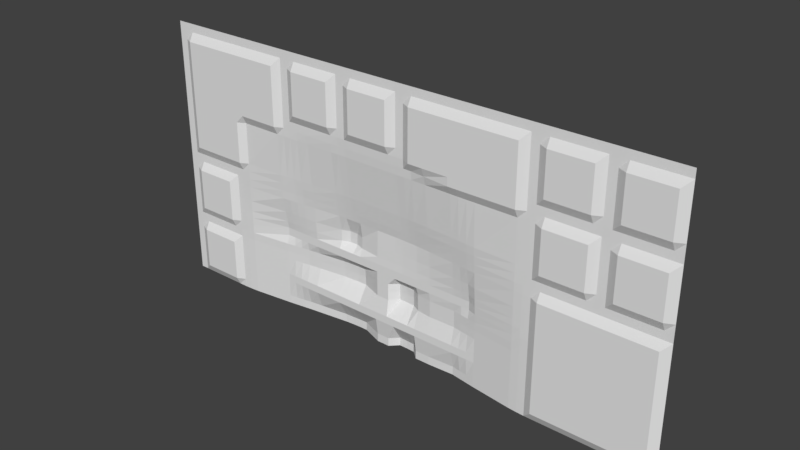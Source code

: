 # Source: med1_7d_slice128.blend  (saved by Blender 2.78.0; exported with 4.5.12 LTS)
import bpy
from mathutils import Matrix  # noqa: F401  (used for matrix-valued properties, if any)

bpy.ops.wm.read_factory_settings(use_empty=True)
scene = bpy.context.scene
scene.name = 'Scene'

# ---- collections
col_collection_1 = bpy.data.collections.new('Collection 1'); scene.collection.children.link(col_collection_1)

# ---- materials (node trees are filled in below, after node groups)
mat_med1_7d = bpy.data.materials.new('med1_7d')
mat_med1_7d.alpha_threshold = 0.0
mat_med1_7d.use_transparent_shadow = False
mat_med1_7d.roughness = 0.5
mat_med1_7d.specular_intensity = 0.0

# ---- material node trees

# ---- world
world_world = bpy.data.worlds.new('World'); scene.world = world_world
world_world.color = (0.05088, 0.05088, 0.05088)
world_world.use_sun_shadow = False
world_world.sun_shadow_jitter_overblur = 0.0
world_world.cycles.sampling_method = 'MANUAL'

# ---- meshes
me_med1_7d = bpy.data.meshes.new('med1_7d')
me_med1_7d.from_pydata([(-1.24, 1.28, 1.24), (-1.24, 1.28, 0.6), (-1.24, 1.28, 0.64), (-1.24, 1.28, 0.0), (-1.24, 1.28, 1.28), (-0.68, 1.28, 1.24), (-0.68, 1.292, 0.6), (-0.68, 1.289, 0.64), (-0.68, 1.31, 0.0), (-0.68, 1.28, 1.28), (-0.56, 1.28, 1.24), (-0.56, 1.304, 0.6), (-0.56, 1.299, 0.64), (-0.56, 1.328, 0.0), (-0.56, 1.28, 1.28), (-0.04, 1.28, 1.24), (-0.04, 1.322, 0.6), (-0.04, 1.316, 0.64), (-0.04, 1.359, 0.0), (-0.04, 1.28, 1.28), (0.08, 1.28, 1.24), (0.08, 1.319, 0.6), (0.08, 1.313, 0.64), (0.08, 1.322, 0.0), (0.08, 1.28, 1.28), (0.6, 1.28, 1.24), (0.6, 1.28, 0.6), (0.6, 1.28, 0.64), (0.6, 1.285, 0.0), (0.6, 1.28, 1.28), (0.72, 1.28, 1.24), (0.72, 1.28, 0.6), (0.72, 1.28, 0.64), (0.72, 1.28, 0.0), (0.72, 1.28, 1.28), (1.24, 1.28, 1.24), (1.24, 1.28, 0.6), (1.24, 1.28, 0.64), (1.24, 1.28, 0.0), (1.24, 1.28, 1.28), (-1.28, 1.28, 1.28), (1.28, 1.28, 1.28), (0.64, 1.28, 1.28), (0.0, 1.28, 1.28), (-0.64, 1.28, 1.28), (-1.28, 1.28, 0.64), (-1.28, 1.28, 0.0), (1.28, 1.28, 0.0), (1.28, 1.28, 0.64), (-0.64, 1.316, 0.0), (-0.64, 1.292, 0.64), (0.0, 1.359, 0.0), (0.0, 1.316, 0.64), (0.64, 1.282, 0.0), (0.64, 1.28, 0.64), (0.04, 1.28, 1.28), (0.04, 1.357, 0.0), (0.04, 1.315, 0.64), (0.68, 1.28, 1.28), (0.68, 1.28, 0.0), (0.68, 1.28, 0.64), (-0.6, 1.28, 1.28), (-0.6, 1.322, 0.0), (-0.6, 1.296, 0.64), (-1.28, 1.28, 0.6), (1.28, 1.28, 0.6), (-0.64, 1.296, 0.6), (0.0, 1.322, 0.6), (0.64, 1.28, 0.6), (0.04, 1.321, 0.6), (0.68, 1.28, 0.6), (-0.6, 1.3, 0.6), (1.28, 1.28, 1.24), (-0.64, 1.28, 1.24), (0.0, 1.28, 1.24), (0.64, 1.28, 1.24), (-1.28, 1.28, 1.24), (0.04, 1.28, 1.24), (0.68, 1.28, 1.24), (-0.6, 1.28, 1.24), (-0.68, 1.26, 1.2), (-0.56, 1.26, 1.2), (-0.04, 1.26, 1.2), (0.08, 1.26, 1.2), (0.6, 1.26, 1.2), (0.72, 1.26, 1.2), (1.24, 1.26, 1.2), (-1.28, 1.28, 1.2), (1.28, 1.28, 1.2), (-0.64, 1.28, 1.2), (0.0, 1.28, 1.2), (0.64, 1.28, 1.2), (0.04, 1.28, 1.2), (0.68, 1.28, 1.2), (-0.6, 1.28, 1.2), (-1.24, 1.28, 1.2), (-1.28, 1.28, 0.68), (-0.68, 1.286, 0.68), (-0.56, 1.295, 0.68), (-0.04, 1.31, 0.68), (0.08, 1.307, 0.68), (0.6, 1.28, 0.68), (0.72, 1.26, 0.68), (1.24, 1.26, 0.68), (1.28, 1.28, 0.68), (-0.64, 1.289, 0.68), (0.0, 1.31, 0.68), (0.64, 1.28, 0.68), (0.04, 1.309, 0.68), (0.68, 1.28, 0.68), (-0.6, 1.292, 0.68), (-1.24, 1.28, 0.68), (-0.68, 1.295, 0.56), (-0.56, 1.308, 0.56), (-0.04, 1.329, 0.56), (0.08, 1.325, 0.56), (0.6, 1.281, 0.56), (0.72, 1.26, 0.56), (1.24, 1.26, 0.56), (-1.28, 1.28, 0.56), (1.28, 1.28, 0.56), (-0.64, 1.299, 0.56), (0.0, 1.328, 0.56), (0.64, 1.28, 0.56), (0.04, 1.327, 0.56), (0.68, 1.28, 0.56), (-0.6, 1.304, 0.56), (-1.24, 1.28, 0.56), (-1.28, 1.28, 0.04), (-0.68, 1.31, 0.04), (-0.56, 1.329, 0.04), (-0.04, 1.36, 0.04), (0.08, 1.322, 0.04), (0.6, 1.285, 0.04), (0.72, 1.26, 0.04), (1.24, 1.26, 0.04), (1.28, 1.28, 0.04), (-0.64, 1.316, 0.04), (0.0, 1.359, 0.04), (0.64, 1.282, 0.04), (0.04, 1.357, 0.04), (0.68, 1.28, 0.04), (-0.6, 1.322, 0.04), (-1.24, 1.28, 0.04), (-1.2, 1.28, 1.24), (-1.2, 1.28, 0.6), (-1.2, 1.28, 0.64), (-1.2, 1.28, 0.0), (-1.2, 1.28, 1.28), (-1.2, 1.26, 1.2), (-1.2, 1.26, 0.68), (-1.2, 1.26, 0.56), (-1.2, 1.26, 0.04), (-0.88, 1.28, 1.24), (-0.88, 1.28, 0.6), (-0.88, 1.28, 0.64), (-0.88, 1.285, 0.0), (-0.88, 1.28, 1.28), (-0.88, 1.26, 1.2), (-0.88, 1.28, 0.68), (-0.88, 1.281, 0.56), (-0.88, 1.285, 0.04), (-1.0, 1.28, 1.24), (-1.0, 1.28, 0.6), (-1.0, 1.28, 0.64), (-1.0, 1.28, 0.0), (-1.0, 1.28, 1.28), (-1.0, 1.26, 1.2), (-1.0, 1.26, 0.68), (-1.0, 1.26, 0.56), (-1.0, 1.26, 0.04), (-0.68, 1.322, 0.36), (-0.56, 1.322, 0.36), (-0.04, 1.322, 0.36), (0.08, 1.322, 0.36), (0.6, 1.284, 0.36), (0.72, 1.26, 0.36), (1.24, 1.26, 0.36), (1.28, 1.28, 0.36), (-0.64, 1.322, 0.36), (0.0, 1.322, 0.36), (0.64, 1.281, 0.36), (0.04, 1.322, 0.36), (0.68, 1.28, 0.36), (-0.6, 1.322, 0.36), (-1.24, 1.28, 0.36), (-1.28, 1.28, 0.36), (-1.2, 1.26, 0.36), (-0.88, 1.284, 0.36), (-1.0, 1.26, 0.36), (-1.28, 1.28, 0.24), (-0.68, 1.31, 0.24), (-0.56, 1.329, 0.24), (-0.04, 1.36, 0.24), (0.08, 1.336, 0.24), (0.6, 1.285, 0.24), (0.72, 1.26, 0.24), (1.24, 1.26, 0.24), (1.28, 1.28, 0.24), (-0.64, 1.316, 0.24), (0.0, 1.359, 0.24), (0.64, 1.282, 0.24), (0.04, 1.357, 0.24), (0.68, 1.28, 0.24), (-0.6, 1.322, 0.24), (-1.24, 1.28, 0.24), (-1.2, 1.26, 0.24), (-0.88, 1.285, 0.24), (-1.0, 1.26, 0.24), (-0.68, 1.26, 1.0), (-0.56, 1.26, 1.0), (-0.04, 1.26, 1.0), (0.08, 1.26, 1.0), (0.6, 1.26, 1.0), (0.72, 1.26, 1.0), (1.24, 1.26, 1.0), (1.28, 1.28, 1.0), (-0.64, 1.28, 1.0), (0.0, 1.28, 1.0), (0.64, 1.28, 1.0), (0.04, 1.28, 1.0), (0.68, 1.28, 1.0), (-0.6, 1.28, 1.0), (-1.24, 1.28, 1.0), (-1.28, 1.28, 1.0), (-1.2, 1.26, 1.0), (-0.88, 1.26, 1.0), (-1.0, 1.26, 1.0), (-1.28, 1.28, 0.88), (-0.68, 1.28, 0.88), (-0.56, 1.281, 0.88), (-0.04, 1.285, 0.88), (0.08, 1.284, 0.88), (0.6, 1.28, 0.88), (0.72, 1.26, 0.88), (1.24, 1.26, 0.88), (1.28, 1.28, 0.88), (-0.64, 1.28, 0.88), (0.0, 1.285, 0.88), (0.64, 1.28, 0.88), (0.04, 1.284, 0.88), (0.68, 1.28, 0.88), (-0.6, 1.28, 0.88), (-1.24, 1.28, 0.88), (-1.2, 1.26, 0.88), (-0.88, 1.28, 0.88), (-1.0, 1.26, 0.88), (-0.24, 1.28, 1.24), (-0.24, 1.322, 0.6), (-0.24, 1.316, 0.64), (-0.24, 1.359, 0.0), (-0.24, 1.28, 1.28), (-0.24, 1.26, 1.2), (-0.24, 1.31, 0.68), (-0.24, 1.329, 0.56), (-0.24, 1.36, 0.04), (-0.24, 1.322, 0.36), (-0.24, 1.36, 0.24), (-0.24, 1.26, 1.0), (-0.24, 1.285, 0.88), (-0.36, 1.28, 1.24), (-0.36, 1.319, 0.6), (-0.36, 1.313, 0.64), (-0.36, 1.354, 0.0), (-0.36, 1.28, 1.28), (-0.36, 1.26, 1.2), (-0.36, 1.307, 0.68), (-0.36, 1.325, 0.56), (-0.36, 1.355, 0.04), (-0.36, 1.322, 0.36), (-0.36, 1.355, 0.24), (-0.36, 1.26, 1.0), (-0.36, 1.284, 0.88), (0.4, 1.28, 1.24), (0.4, 1.292, 0.6), (0.4, 1.289, 0.64), (0.4, 1.31, 0.0), (0.4, 1.28, 1.28), (0.4, 1.26, 1.2), (0.4, 1.286, 0.68), (0.4, 1.295, 0.56), (0.4, 1.31, 0.04), (0.4, 1.307, 0.36), (0.4, 1.31, 0.24), (0.4, 1.26, 1.0), (0.4, 1.28, 0.88), (0.28, 1.28, 1.24), (0.28, 1.304, 0.6), (0.28, 1.299, 0.64), (0.28, 1.328, 0.0), (0.28, 1.28, 1.28), (0.28, 1.26, 1.2), (0.28, 1.295, 0.68), (0.28, 1.308, 0.56), (0.28, 1.329, 0.04), (0.28, 1.322, 0.36), (0.28, 1.329, 0.24), (0.28, 1.26, 1.0), (0.28, 1.281, 0.88), (1.04, 1.28, 1.24), (1.04, 1.28, 0.6), (1.04, 1.28, 0.64), (1.04, 1.28, 0.0), (1.04, 1.28, 1.28), (1.04, 1.26, 1.2), (1.04, 1.26, 0.68), (1.04, 1.26, 0.56), (1.04, 1.26, 0.04), (1.04, 1.26, 0.36), (1.04, 1.26, 0.24), (1.04, 1.26, 1.0), (1.04, 1.26, 0.88), (0.92, 1.28, 1.24), (0.92, 1.28, 0.6), (0.92, 1.28, 0.64), (0.92, 1.28, 0.0), (0.92, 1.28, 1.28), (0.92, 1.26, 1.2), (0.92, 1.26, 0.68), (0.92, 1.26, 0.56), (0.92, 1.26, 0.04), (0.92, 1.26, 0.36), (0.92, 1.26, 0.24), (0.92, 1.26, 1.0), (0.92, 1.26, 0.88), (-0.68, 1.26, 0.92), (-0.68, 1.26, 0.96), (-0.56, 1.28, 0.92), (-0.56, 1.28, 0.96), (-0.04, 1.282, 0.92), (-0.04, 1.28, 0.96), (0.08, 1.281, 0.92), (0.08, 1.26, 0.96), (0.6, 1.26, 0.92), (0.6, 1.26, 0.96), (0.72, 1.28, 0.92), (0.72, 1.28, 0.96), (1.24, 1.28, 0.92), (1.24, 1.28, 0.96), (1.28, 1.28, 0.92), (1.28, 1.28, 0.96), (-0.64, 1.28, 0.92), (-0.64, 1.28, 0.96), (0.0, 1.282, 0.92), (0.0, 1.28, 0.96), (0.64, 1.28, 0.92), (0.64, 1.28, 0.96), (0.04, 1.282, 0.92), (0.04, 1.28, 0.96), (0.68, 1.28, 0.92), (0.68, 1.28, 0.96), (-0.6, 1.28, 0.92), (-0.6, 1.28, 0.96), (-1.24, 1.28, 0.92), (-1.24, 1.28, 0.96), (-1.2, 1.26, 0.92), (-1.2, 1.26, 0.96), (-0.88, 1.26, 0.92), (-0.88, 1.26, 0.96), (-1.0, 1.26, 0.92), (-1.0, 1.26, 0.96), (-1.28, 1.28, 0.96), (-1.28, 1.28, 0.92), (-0.24, 1.282, 0.92), (-0.24, 1.28, 0.96), (-0.36, 1.281, 0.92), (-0.36, 1.28, 0.96), (0.4, 1.26, 0.92), (0.4, 1.26, 0.96), (0.28, 1.26, 0.92), (0.28, 1.26, 0.96), (1.04, 1.28, 0.92), (1.04, 1.28, 0.96), (0.92, 1.28, 0.92), (0.92, 1.28, 0.96), (1.0, 1.28, 1.24), (0.96, 1.28, 1.24), (1.0, 1.28, 0.6), (0.96, 1.28, 0.6), (1.0, 1.28, 0.64), (0.96, 1.28, 0.64), (1.0, 1.28, 0.0), (0.96, 1.28, 0.0), (1.0, 1.28, 1.28), (0.96, 1.28, 1.28), (1.0, 1.28, 1.2), (0.96, 1.28, 1.2), (1.0, 1.28, 0.68), (0.96, 1.28, 0.68), (1.0, 1.26, 0.56), (0.96, 1.26, 0.56), (1.0, 1.26, 0.04), (0.96, 1.26, 0.04), (1.0, 1.26, 0.36), (0.96, 1.26, 0.36), (1.0, 1.26, 0.24), (0.96, 1.26, 0.24), (1.0, 1.28, 1.0), (0.96, 1.28, 1.0), (1.0, 1.28, 0.88), (0.96, 1.28, 0.88), (1.0, 1.28, 0.92), (0.96, 1.28, 0.92), (1.0, 1.28, 0.96), (0.96, 1.28, 0.96), (0.36, 1.28, 1.24), (0.32, 1.28, 1.24), (0.36, 1.296, 0.6), (0.32, 1.3, 0.6), (0.36, 1.292, 0.64), (0.32, 1.296, 0.64), (0.36, 1.316, 0.0), (0.32, 1.322, 0.0), (0.36, 1.28, 1.28), (0.32, 1.28, 1.28), (0.36, 1.26, 1.2), (0.32, 1.26, 1.2), (0.36, 1.289, 0.68), (0.32, 1.292, 0.68), (0.36, 1.299, 0.56), (0.32, 1.304, 0.56), (0.36, 1.316, 0.04), (0.32, 1.322, 0.04), (0.36, 1.322, 0.36), (0.32, 1.322, 0.36), (0.36, 1.316, 0.24), (0.32, 1.322, 0.24), (0.36, 1.26, 1.0), (0.32, 1.26, 1.0), (0.36, 1.28, 0.88), (0.32, 1.28, 0.88), (0.36, 1.26, 0.92), (0.32, 1.26, 0.92), (0.36, 1.26, 0.96), (0.32, 1.26, 0.96), (-0.28, 1.28, 1.24), (-0.32, 1.28, 1.24), (-0.28, 1.322, 0.6), (-0.32, 1.321, 0.6), (-0.28, 1.316, 0.64), (-0.32, 1.315, 0.64), (-0.28, 1.359, 0.0), (-0.32, 1.357, 0.0), (-0.28, 1.28, 1.28), (-0.32, 1.28, 1.28), (-0.28, 1.28, 1.2), (-0.32, 1.28, 1.2), (-0.28, 1.31, 0.68), (-0.32, 1.309, 0.68), (-0.28, 1.328, 0.56), (-0.32, 1.327, 0.56), (-0.28, 1.359, 0.04), (-0.32, 1.357, 0.04), (-0.28, 1.322, 0.36), (-0.32, 1.322, 0.36), (-0.28, 1.359, 0.24), (-0.32, 1.357, 0.24), (-0.28, 1.28, 1.0), (-0.32, 1.28, 1.0), (-0.28, 1.285, 0.88), (-0.32, 1.284, 0.88), (-0.28, 1.282, 0.92), (-0.32, 1.282, 0.92), (-0.28, 1.28, 0.96), (-0.32, 1.28, 0.96), (-0.92, 1.28, 1.24), (-0.96, 1.28, 1.24), (-0.92, 1.28, 0.6), (-0.96, 1.28, 0.6), (-0.92, 1.28, 0.64), (-0.96, 1.28, 0.64), (-0.92, 1.282, 0.0), (-0.96, 1.28, 0.0), (-0.92, 1.28, 1.28), (-0.96, 1.28, 1.28), (-0.92, 1.26, 1.2), (-0.96, 1.26, 1.2), (-0.92, 1.26, 0.68), (-0.96, 1.26, 0.68), (-0.92, 1.28, 0.56), (-0.96, 1.28, 0.56), (-0.92, 1.282, 0.04), (-0.96, 1.28, 0.04), (-0.92, 1.281, 0.36), (-0.96, 1.28, 0.36), (-0.92, 1.282, 0.24), (-0.96, 1.28, 0.24), (-0.92, 1.26, 1.0), (-0.96, 1.26, 1.0), (-0.92, 1.26, 0.88), (-0.96, 1.26, 0.88), (-0.92, 1.26, 0.92), (-0.96, 1.26, 0.92), (-0.92, 1.26, 0.96), (-0.96, 1.26, 0.96), (-0.68, 1.31, 0.28), (-0.68, 1.309, 0.32), (-0.56, 1.328, 0.28), (-0.56, 1.327, 0.32), (-0.04, 1.359, 0.28), (-0.04, 1.357, 0.32), (0.08, 1.335, 0.28), (0.08, 1.334, 0.32), (0.6, 1.285, 0.28), (0.6, 1.284, 0.32), (0.72, 1.26, 0.28), (0.72, 1.26, 0.32), (1.24, 1.26, 0.28), (1.24, 1.26, 0.32), (1.28, 1.28, 0.28), (1.28, 1.28, 0.32), (-0.64, 1.316, 0.28), (-0.64, 1.315, 0.32), (0.0, 1.359, 0.28), (0.0, 1.357, 0.32), (0.64, 1.282, 0.28), (0.64, 1.282, 0.32), (0.04, 1.357, 0.28), (0.04, 1.355, 0.32), (0.68, 1.28, 0.28), (0.68, 1.28, 0.32), (-0.6, 1.322, 0.28), (-0.6, 1.321, 0.32), (-1.24, 1.28, 0.28), (-1.24, 1.28, 0.32), (-1.2, 1.28, 0.28), (-1.2, 1.28, 0.32), (-0.88, 1.285, 0.28), (-0.88, 1.284, 0.32), (-1.0, 1.28, 0.28), (-1.0, 1.28, 0.32), (-1.28, 1.28, 0.32), (-1.28, 1.28, 0.28), (-0.24, 1.359, 0.28), (-0.24, 1.357, 0.32), (-0.36, 1.354, 0.28), (-0.36, 1.352, 0.32), (0.4, 1.31, 0.28), (0.4, 1.309, 0.32), (0.28, 1.328, 0.28), (0.28, 1.327, 0.32), (1.04, 1.26, 0.28), (1.04, 1.26, 0.32), (0.92, 1.26, 0.28), (0.92, 1.26, 0.32), (0.96, 1.26, 0.28), (0.96, 1.26, 0.32), (1.0, 1.26, 0.28), (1.0, 1.26, 0.32), (0.32, 1.322, 0.28), (0.32, 1.321, 0.32), (0.36, 1.316, 0.28), (0.36, 1.315, 0.32), (-0.32, 1.357, 0.28), (-0.32, 1.355, 0.32), (-0.28, 1.359, 0.28), (-0.28, 1.357, 0.32), (-0.96, 1.28, 0.28), (-0.96, 1.28, 0.32), (-0.92, 1.282, 0.28), (-0.92, 1.282, 0.32), (-1.28, 1.28, 0.1222), (-0.68, 1.31, 0.1222), (-0.56, 1.31, 0.1222), (-0.04, 1.31, 0.1222), (0.08, 1.31, 0.1222), (0.6, 1.285, 0.1222), (0.72, 1.26, 0.1222), (1.24, 1.26, 0.1222), (1.28, 1.28, 0.1222), (-0.64, 1.31, 0.1222), (0.0, 1.31, 0.1222), (0.64, 1.282, 0.1222), (0.04, 1.31, 0.1222), (0.68, 1.28, 0.1222), (-0.6, 1.31, 0.1222), (-1.24, 1.28, 0.1222), (-1.2, 1.26, 0.1222), (-0.88, 1.285, 0.1222), (-1.0, 1.26, 0.1222), (-0.24, 1.31, 0.1222), (-0.36, 1.31, 0.1222), (0.4, 1.31, 0.1222), (0.28, 1.31, 0.1222), (1.04, 1.26, 0.1222), (0.92, 1.26, 0.1222), (0.96, 1.26, 0.1222), (1.0, 1.26, 0.1222), (0.32, 1.31, 0.1222), (0.36, 1.31, 0.1222), (-0.32, 1.31, 0.1222), (-0.28, 1.31, 0.1222), (-0.96, 1.28, 0.1222), (-0.92, 1.282, 0.1222), (-0.68, 1.31, 0.1593), (-0.56, 1.31, 0.1593), (-0.04, 1.31, 0.1593), (0.08, 1.31, 0.1593), (0.6, 1.285, 0.1593), (0.72, 1.26, 0.1593), (1.24, 1.26, 0.1593), (1.28, 1.28, 0.1593), (-0.64, 1.31, 0.1593), (0.0, 1.31, 0.1593), (0.64, 1.282, 0.1593), (0.04, 1.31, 0.1593), (0.68, 1.28, 0.1593), (-0.6, 1.31, 0.1593), (-1.24, 1.28, 0.1593), (-1.2, 1.26, 0.1593), (-0.88, 1.285, 0.1593), (-1.0, 1.26, 0.1593), (-0.24, 1.31, 0.1593), (-0.36, 1.31, 0.1593), (0.4, 1.31, 0.1593), (0.28, 1.31, 0.1593), (1.04, 1.26, 0.1593), (0.92, 1.26, 0.1593), (0.96, 1.26, 0.1593), (1.0, 1.26, 0.1593), (0.32, 1.31, 0.1593), (0.36, 1.31, 0.1593), (-0.32, 1.31, 0.1593), (-0.28, 1.31, 0.1593), (-0.96, 1.28, 0.1593), (-0.92, 1.282, 0.1593), (-1.28, 1.28, 0.1593), (-0.68, 1.322, 0.399), (-0.56, 1.322, 0.399), (-0.04, 1.322, 0.399), (0.08, 1.322, 0.399), (0.6, 1.283, 0.399), (0.72, 1.26, 0.399), (1.24, 1.26, 0.399), (1.28, 1.28, 0.399), (-0.64, 1.322, 0.399), (0.0, 1.322, 0.399), (0.64, 1.281, 0.399), (0.04, 1.322, 0.399), (0.68, 1.28, 0.399), (-0.6, 1.322, 0.399), (-1.24, 1.28, 0.399), (-1.2, 1.26, 0.399), (-0.88, 1.283, 0.399), (-1.0, 1.26, 0.399), (-1.28, 1.28, 0.399), (-0.24, 1.322, 0.399), (-0.36, 1.322, 0.399), (0.4, 1.305, 0.399), (0.28, 1.322, 0.399), (1.04, 1.26, 0.399), (0.92, 1.26, 0.399), (0.96, 1.26, 0.399), (1.0, 1.26, 0.399), (0.32, 1.322, 0.399), (0.36, 1.322, 0.399), (-0.32, 1.322, 0.399), (-0.28, 1.322, 0.399), (-0.96, 1.28, 0.399), (-0.92, 1.281, 0.399), (-0.14, 1.28, 1.24), (-0.14, 1.322, 0.6), (-0.14, 1.316, 0.64), (-0.14, 1.322, 0.0), (-0.14, 1.28, 1.28), (-0.14, 1.26, 1.2), (-0.14, 1.31, 0.68), (-0.14, 1.329, 0.56), (-0.14, 1.322, 0.04), (-0.14, 1.322, 0.36), (-0.14, 1.322, 0.24), (-0.14, 1.26, 1.0), (-0.14, 1.285, 0.88), (-0.14, 1.282, 0.92), (-0.14, 1.28, 0.96), (-0.14, 1.322, 0.28), (-0.14, 1.322, 0.32), (-0.14, 1.31, 0.1222), (-0.14, 1.31, 0.1593), (-0.14, 1.322, 0.399), (-0.07776, 1.28, 1.24), (-0.07776, 1.322, 0.6), (-0.07776, 1.316, 0.64), (-0.07776, 1.322, 0.0), (-0.07776, 1.28, 1.28), (-0.07776, 1.26, 1.2), (-0.07776, 1.31, 0.68), (-0.07776, 1.329, 0.56), (-0.07776, 1.322, 0.04), (-0.07776, 1.322, 0.36), (-0.07776, 1.322, 0.24), (-0.07776, 1.26, 1.0), (-0.07776, 1.285, 0.88), (-0.07776, 1.282, 0.92), (-0.07776, 1.28, 0.96), (-0.07776, 1.322, 0.28), (-0.07776, 1.322, 0.32), (-0.07776, 1.31, 0.1222), (-0.07776, 1.31, 0.1593), (-0.07776, 1.322, 0.399), (0.1516, 1.28, 1.24), (0.1516, 1.314, 0.6), (0.1516, 1.308, 0.64), (0.1516, 1.322, 0.0), (0.1516, 1.28, 1.28), (0.1516, 1.26, 1.2), (0.1516, 1.303, 0.68), (0.1516, 1.319, 0.56), (0.1516, 1.322, 0.04), (0.1516, 1.322, 0.36), (0.1516, 1.327, 0.24), (0.1516, 1.26, 1.0), (0.1516, 1.283, 0.88), (0.1516, 1.274, 0.92), (0.1516, 1.26, 0.96), (0.1516, 1.326, 0.28), (0.1516, 1.325, 0.32), (0.1516, 1.31, 0.1222), (0.1516, 1.31, 0.1593), (0.1516, 1.322, 0.399), (-0.4986, 1.28, 1.24), (-0.4986, 1.308, 0.6), (-0.4986, 1.303, 0.64), (-0.4986, 1.336, 0.0), (-0.4986, 1.28, 1.28), (-0.4986, 1.26, 1.2), (-0.4986, 1.299, 0.68), (-0.4986, 1.313, 0.56), (-0.4986, 1.337, 0.04), (-0.4986, 1.322, 0.36), (-0.4986, 1.337, 0.24), (-0.4986, 1.26, 1.0), (-0.4986, 1.282, 0.88), (-0.4986, 1.28, 0.92), (-0.4986, 1.28, 0.96), (-0.4986, 1.336, 0.28), (-0.4986, 1.335, 0.32), (-0.4986, 1.31, 0.1222), (-0.4986, 1.31, 0.1593), (-0.4986, 1.322, 0.399), (-0.68, 1.316, 0.4338), (-0.68, 1.307, 0.4875), (-0.56, 1.319, 0.4338), (-0.56, 1.314, 0.4875), (-0.04, 1.324, 0.4338), (-0.04, 1.326, 0.4875), (0.08, 1.323, 0.4338), (0.08, 1.324, 0.4875), (0.6, 1.283, 0.4338), (0.6, 1.282, 0.4875), (0.72, 1.26, 0.4338), (0.72, 1.26, 0.4875), (1.24, 1.26, 0.4338), (1.24, 1.26, 0.4875), (1.28, 1.28, 0.4338), (1.28, 1.28, 0.4875), (-0.64, 1.317, 0.4338), (-0.64, 1.31, 0.4875), (0.0, 1.324, 0.4338), (0.0, 1.326, 0.4875), (0.64, 1.281, 0.4338), (0.64, 1.281, 0.4875), (0.04, 1.323, 0.4338), (0.04, 1.325, 0.4875), (0.68, 1.28, 0.4338), (0.68, 1.28, 0.4875), (-0.6, 1.318, 0.4338), (-0.6, 1.312, 0.4875), (-1.24, 1.28, 0.4338), (-1.24, 1.28, 0.4875), (-1.2, 1.26, 0.4338), (-1.2, 1.26, 0.4875), (-0.88, 1.283, 0.4338), (-0.88, 1.282, 0.4875), (-1.0, 1.26, 0.4338), (-1.0, 1.26, 0.4875), (-0.24, 1.338, 0.4338), (-0.24, 1.34, 0.4875), (-0.36, 1.337, 0.4338), (-0.36, 1.338, 0.4875), (0.4, 1.303, 0.4338), (0.4, 1.299, 0.4875), (0.28, 1.319, 0.4338), (0.28, 1.314, 0.4875), (1.04, 1.26, 0.4338), (1.04, 1.26, 0.4875), (0.92, 1.26, 0.4338), (0.92, 1.26, 0.4875), (0.96, 1.26, 0.4338), (0.96, 1.26, 0.4875), (1.0, 1.26, 0.4338), (1.0, 1.26, 0.4875), (0.32, 1.318, 0.4338), (0.32, 1.312, 0.4875), (0.36, 1.317, 0.4338), (0.36, 1.31, 0.4875), (-0.32, 1.351, 0.4338), (-0.32, 1.352, 0.4875), (-0.28, 1.351, 0.4338), (-0.28, 1.353, 0.4875), (-0.96, 1.28, 0.4338), (-0.96, 1.28, 0.4875), (-0.92, 1.281, 0.4338), (-0.92, 1.281, 0.4875), (-1.28, 1.28, 0.4875), (-1.28, 1.28, 0.4338), (-0.14, 1.324, 0.4338), (-0.14, 1.326, 0.4875), (-0.07776, 1.324, 0.4338), (-0.07776, 1.326, 0.4875), (0.1516, 1.322, 0.4338), (0.1516, 1.321, 0.4875), (-0.4986, 1.32, 0.4338), (-0.4986, 1.317, 0.4875), (-1.28, 1.359, 0.0), (1.28, 1.359, 0.0)], [], [(153, 5, 9, 157), (154, 6, 7, 155), (160, 112, 6, 154), (158, 80, 5, 153), (79, 10, 14, 61), (71, 11, 12, 63), (126, 113, 11, 71), (94, 81, 10, 79), (680, 15, 19, 684), (681, 16, 17, 682), (687, 114, 16, 681), (685, 82, 15, 680), (77, 20, 24, 55), (69, 21, 22, 57), (124, 115, 21, 69), (92, 83, 20, 77), (273, 25, 29, 277), (274, 26, 27, 275), (280, 116, 26, 274), (278, 84, 25, 273), (78, 30, 34, 58), (70, 31, 32, 60), (125, 117, 31, 70), (93, 85, 30, 78), (299, 35, 39, 303), (300, 36, 37, 301), (306, 118, 36, 300), (304, 86, 35, 299), (35, 72, 41, 39), (5, 73, 44, 9), (15, 74, 43, 19), (25, 75, 42, 29), (26, 68, 54, 27), (16, 67, 52, 17), (6, 66, 50, 7), (36, 65, 48, 37), (67, 69, 57, 52), (74, 77, 55, 43), (68, 70, 60, 54), (75, 78, 58, 42), (66, 71, 63, 50), (73, 79, 61, 44), (121, 126, 71, 66), (123, 125, 70, 68), (122, 124, 69, 67), (118, 120, 65, 36), (112, 121, 66, 6), (114, 122, 67, 16), (116, 123, 68, 26), (89, 94, 79, 73), (91, 93, 78, 75), (90, 92, 77, 74), (84, 91, 75, 25), (82, 90, 74, 15), (80, 89, 73, 5), (86, 88, 72, 35), (87, 95, 0, 76), (119, 127, 1, 64), (64, 1, 2, 45), (76, 0, 4, 40), (224, 223, 95, 87), (215, 216, 88, 86), (209, 217, 89, 80), (211, 218, 90, 82), (213, 219, 91, 84), (218, 220, 92, 90), (219, 221, 93, 91), (217, 222, 94, 89), (310, 215, 86, 304), (221, 214, 85, 93), (284, 213, 84, 278), (220, 212, 83, 92), (691, 211, 82, 685), (222, 210, 81, 94), (226, 209, 80, 158), (155, 7, 97, 159), (63, 12, 98, 110), (682, 17, 99, 686), (57, 22, 100, 108), (275, 27, 101, 279), (60, 32, 102, 109), (301, 37, 103, 305), (50, 63, 110, 105), (54, 60, 109, 107), (52, 57, 108, 106), (27, 54, 107, 101), (17, 52, 106, 99), (7, 50, 105, 97), (37, 48, 104, 103), (45, 2, 111, 96), (804, 769, 127, 119), (749, 761, 123, 116), (745, 759, 122, 114), (741, 757, 121, 112), (753, 755, 120, 118), (759, 763, 124, 122), (761, 765, 125, 123), (757, 767, 126, 121), (785, 753, 118, 306), (765, 751, 117, 125), (781, 749, 116, 280), (763, 747, 115, 124), (809, 745, 114, 687), (767, 743, 113, 126), (773, 741, 112, 160), (156, 8, 129, 161), (62, 13, 130, 142), (683, 18, 131, 688), (56, 23, 132, 140), (276, 28, 133, 281), (59, 33, 134, 141), (302, 38, 135, 307), (49, 62, 142, 137), (53, 59, 141, 139), (51, 56, 140, 138), (38, 47, 136, 135), (8, 49, 137, 129), (18, 51, 138, 131), (28, 53, 139, 133), (46, 3, 143, 128), (3, 147, 152, 143), (769, 771, 151, 127), (2, 146, 150, 111), (223, 225, 149, 95), (95, 149, 144, 0), (127, 151, 145, 1), (1, 145, 146, 2), (0, 144, 148, 4), (471, 156, 161, 481), (803, 773, 160, 479), (469, 155, 159, 477), (487, 226, 158, 475), (475, 158, 153, 465), (479, 160, 154, 467), (467, 154, 155, 469), (465, 153, 157, 473), (144, 162, 166, 148), (145, 163, 164, 146), (151, 169, 163, 145), (149, 167, 162, 144), (225, 227, 167, 149), (146, 164, 168, 150), (771, 775, 169, 151), (147, 165, 170, 152), (526, 530, 189, 187), (560, 528, 188, 483), (524, 526, 187, 185), (528, 496, 171, 188), (522, 498, 172, 184), (696, 500, 173, 689), (518, 502, 174, 182), (538, 504, 175, 282), (520, 506, 176, 183), (542, 508, 177, 308), (512, 522, 184, 179), (516, 520, 183, 181), (514, 518, 182, 180), (508, 510, 178, 177), (496, 512, 179, 171), (500, 514, 180, 173), (504, 516, 181, 175), (531, 524, 185, 186), (626, 608, 205, 190), (598, 604, 201, 195), (596, 603, 200, 193), (594, 602, 199, 191), (600, 601, 198, 197), (603, 605, 202, 200), (604, 606, 203, 201), (602, 607, 204, 199), (616, 600, 197, 309), (606, 599, 196, 203), (614, 598, 195, 283), (605, 597, 194, 202), (698, 596, 193, 690), (607, 595, 192, 204), (610, 594, 191, 207), (608, 609, 206, 205), (625, 610, 207, 485), (609, 611, 208, 206), (356, 360, 227, 225), (493, 358, 226, 487), (354, 356, 225, 223), (358, 326, 209, 226), (352, 328, 210, 222), (694, 330, 211, 691), (348, 332, 212, 220), (368, 334, 213, 284), (350, 336, 214, 221), (372, 338, 215, 310), (342, 352, 222, 217), (346, 350, 221, 219), (344, 348, 220, 218), (334, 346, 219, 213), (330, 344, 218, 211), (326, 342, 217, 209), (338, 340, 216, 215), (361, 354, 223, 224), (96, 111, 243, 228), (103, 104, 236, 235), (97, 105, 237, 229), (99, 106, 238, 231), (101, 107, 239, 233), (106, 108, 240, 238), (107, 109, 241, 239), (105, 110, 242, 237), (305, 103, 235, 311), (109, 102, 234, 241), (279, 101, 233, 285), (108, 100, 232, 240), (686, 99, 231, 692), (110, 98, 230, 242), (159, 97, 229, 245), (111, 150, 244, 243), (477, 159, 245, 489), (150, 168, 246, 244), (447, 253, 259, 459), (463, 364, 258, 457), (623, 612, 257, 455), (556, 534, 256, 453), (441, 250, 255, 451), (799, 777, 254, 449), (439, 249, 253, 447), (457, 258, 252, 445), (445, 252, 247, 435), (449, 254, 248, 437), (437, 248, 249, 439), (435, 247, 251, 443), (720, 260, 264, 724), (721, 261, 262, 722), (727, 267, 261, 721), (725, 265, 260, 720), (731, 271, 265, 725), (722, 262, 266, 726), (813, 779, 267, 727), (723, 263, 268, 728), (736, 536, 269, 729), (738, 613, 270, 730), (734, 366, 271, 731), (726, 266, 272, 732), (417, 279, 285, 429), (433, 368, 284, 427), (621, 614, 283, 425), (552, 538, 282, 423), (411, 276, 281, 421), (795, 781, 280, 419), (409, 275, 279, 417), (427, 284, 278, 415), (415, 278, 273, 405), (419, 280, 274, 407), (407, 274, 275, 409), (405, 273, 277, 413), (700, 286, 290, 704), (701, 287, 288, 702), (707, 293, 287, 701), (705, 291, 286, 700), (711, 297, 291, 705), (702, 288, 292, 706), (811, 783, 293, 707), (703, 289, 294, 708), (716, 540, 295, 709), (718, 615, 296, 710), (714, 370, 297, 711), (706, 292, 298, 712), (387, 305, 311, 399), (403, 372, 310, 397), (619, 616, 309, 395), (548, 542, 308, 393), (381, 302, 307, 391), (791, 785, 306, 389), (379, 301, 305, 387), (397, 310, 304, 385), (385, 304, 299, 375), (389, 306, 300, 377), (377, 300, 301, 379), (375, 299, 303, 383), (30, 312, 316, 34), (31, 313, 314, 32), (117, 319, 313, 31), (85, 317, 312, 30), (214, 323, 317, 85), (32, 314, 318, 102), (751, 787, 319, 117), (33, 315, 320, 134), (506, 544, 321, 176), (599, 617, 322, 196), (336, 374, 323, 214), (102, 318, 324, 234), (234, 324, 373, 335), (335, 373, 374, 336), (399, 311, 371, 401), (401, 371, 372, 403), (712, 298, 369, 713), (713, 369, 370, 714), (429, 285, 367, 431), (431, 367, 368, 433), (732, 272, 365, 733), (733, 365, 366, 734), (459, 259, 363, 461), (461, 363, 364, 463), (228, 243, 353, 362), (362, 353, 354, 361), (235, 236, 339, 337), (337, 339, 340, 338), (229, 237, 341, 325), (325, 341, 342, 326), (231, 238, 343, 329), (329, 343, 344, 330), (233, 239, 345, 333), (333, 345, 346, 334), (238, 240, 347, 343), (343, 347, 348, 344), (239, 241, 349, 345), (345, 349, 350, 346), (237, 242, 351, 341), (341, 351, 352, 342), (311, 235, 337, 371), (371, 337, 338, 372), (241, 234, 335, 349), (349, 335, 336, 350), (285, 233, 333, 367), (367, 333, 334, 368), (240, 232, 331, 347), (347, 331, 332, 348), (692, 231, 329, 693), (693, 329, 330, 694), (242, 230, 327, 351), (351, 327, 328, 352), (245, 229, 325, 357), (357, 325, 326, 358), (243, 244, 355, 353), (353, 355, 356, 354), (489, 245, 357, 491), (491, 357, 358, 493), (244, 246, 359, 355), (355, 359, 360, 356), (373, 402, 404, 374), (402, 401, 403, 404), (324, 400, 402, 373), (400, 399, 401, 402), (312, 376, 384, 316), (376, 375, 383, 384), (313, 378, 380, 314), (378, 377, 379, 380), (319, 390, 378, 313), (390, 389, 377, 378), (317, 386, 376, 312), (386, 385, 375, 376), (323, 398, 386, 317), (398, 397, 385, 386), (314, 380, 388, 318), (380, 379, 387, 388), (787, 789, 390, 319), (789, 791, 389, 390), (315, 382, 392, 320), (382, 381, 391, 392), (544, 546, 394, 321), (546, 548, 393, 394), (617, 618, 396, 322), (618, 619, 395, 396), (374, 404, 398, 323), (404, 403, 397, 398), (318, 388, 400, 324), (388, 387, 399, 400), (369, 432, 434, 370), (432, 431, 433, 434), (298, 430, 432, 369), (430, 429, 431, 432), (286, 406, 414, 290), (406, 405, 413, 414), (287, 408, 410, 288), (408, 407, 409, 410), (293, 420, 408, 287), (420, 419, 407, 408), (291, 416, 406, 286), (416, 415, 405, 406), (297, 428, 416, 291), (428, 427, 415, 416), (288, 410, 418, 292), (410, 409, 417, 418), (783, 793, 420, 293), (793, 795, 419, 420), (289, 412, 422, 294), (412, 411, 421, 422), (540, 550, 424, 295), (550, 552, 423, 424), (615, 620, 426, 296), (620, 621, 425, 426), (370, 434, 428, 297), (434, 433, 427, 428), (292, 418, 430, 298), (418, 417, 429, 430), (365, 462, 464, 366), (462, 461, 463, 464), (272, 460, 462, 365), (460, 459, 461, 462), (260, 436, 444, 264), (436, 435, 443, 444), (261, 438, 440, 262), (438, 437, 439, 440), (267, 450, 438, 261), (450, 449, 437, 438), (265, 446, 436, 260), (446, 445, 435, 436), (271, 458, 446, 265), (458, 457, 445, 446), (262, 440, 448, 266), (440, 439, 447, 448), (779, 797, 450, 267), (797, 799, 449, 450), (263, 442, 452, 268), (442, 441, 451, 452), (536, 554, 454, 269), (554, 556, 453, 454), (613, 622, 456, 270), (622, 623, 455, 456), (366, 464, 458, 271), (464, 463, 457, 458), (266, 448, 460, 272), (448, 447, 459, 460), (359, 492, 494, 360), (492, 491, 493, 494), (246, 490, 492, 359), (490, 489, 491, 492), (168, 478, 490, 246), (478, 477, 489, 490), (360, 494, 488, 227), (494, 493, 487, 488), (611, 624, 486, 208), (624, 625, 485, 486), (530, 558, 484, 189), (558, 560, 483, 484), (162, 466, 474, 166), (466, 465, 473, 474), (163, 468, 470, 164), (468, 467, 469, 470), (169, 480, 468, 163), (480, 479, 467, 468), (167, 476, 466, 162), (476, 475, 465, 466), (227, 488, 476, 167), (488, 487, 475, 476), (164, 470, 478, 168), (470, 469, 477, 478), (775, 801, 480, 169), (801, 803, 479, 480), (165, 472, 482, 170), (472, 471, 481, 482), (486, 485, 559, 557), (557, 559, 560, 558), (208, 486, 557, 529), (529, 557, 558, 530), (456, 455, 555, 553), (553, 555, 556, 554), (270, 456, 553, 535), (535, 553, 554, 536), (426, 425, 551, 549), (549, 551, 552, 550), (296, 426, 549, 539), (539, 549, 550, 540), (396, 395, 547, 545), (545, 547, 548, 546), (322, 396, 545, 543), (543, 545, 546, 544), (196, 322, 543, 505), (505, 543, 544, 506), (395, 309, 541, 547), (547, 541, 542, 548), (710, 296, 539, 715), (715, 539, 540, 716), (425, 283, 537, 551), (551, 537, 538, 552), (730, 270, 535, 735), (735, 535, 536, 736), (455, 257, 533, 555), (555, 533, 534, 556), (190, 205, 523, 532), (532, 523, 524, 531), (195, 201, 515, 503), (503, 515, 516, 504), (193, 200, 513, 499), (499, 513, 514, 500), (191, 199, 511, 495), (495, 511, 512, 496), (197, 198, 509, 507), (507, 509, 510, 508), (200, 202, 517, 513), (513, 517, 518, 514), (201, 203, 519, 515), (515, 519, 520, 516), (199, 204, 521, 511), (511, 521, 522, 512), (309, 197, 507, 541), (541, 507, 508, 542), (203, 196, 505, 519), (519, 505, 506, 520), (283, 195, 503, 537), (537, 503, 504, 538), (202, 194, 501, 517), (517, 501, 502, 518), (690, 193, 499, 695), (695, 499, 500, 696), (204, 192, 497, 521), (521, 497, 498, 522), (207, 191, 495, 527), (527, 495, 496, 528), (205, 206, 525, 523), (523, 525, 526, 524), (485, 207, 527, 559), (559, 527, 528, 560), (206, 208, 529, 525), (525, 529, 530, 526), (482, 481, 593, 592), (170, 482, 592, 579), (452, 451, 591, 590), (268, 452, 590, 581), (422, 421, 589, 588), (294, 422, 588, 583), (392, 391, 587, 586), (320, 392, 586, 585), (134, 320, 585, 567), (391, 307, 584, 587), (708, 294, 583, 717), (421, 281, 582, 589), (728, 268, 581, 737), (451, 255, 580, 591), (152, 170, 579, 577), (481, 161, 578, 593), (143, 152, 577, 576), (161, 129, 562, 578), (142, 130, 563, 575), (688, 131, 564, 697), (140, 132, 565, 573), (281, 133, 566, 582), (141, 134, 567, 574), (307, 135, 568, 584), (137, 142, 575, 570), (139, 141, 574, 572), (138, 140, 573, 571), (135, 136, 569, 568), (129, 137, 570, 562), (131, 138, 571, 564), (133, 139, 572, 566), (128, 143, 576, 561), (592, 593, 625, 624), (579, 592, 624, 611), (590, 591, 623, 622), (581, 590, 622, 613), (588, 589, 621, 620), (583, 588, 620, 615), (586, 587, 619, 618), (585, 586, 618, 617), (567, 585, 617, 599), (587, 584, 616, 619), (717, 583, 615, 718), (589, 582, 614, 621), (737, 581, 613, 738), (591, 580, 612, 623), (577, 579, 611, 609), (593, 578, 610, 625), (576, 577, 609, 608), (578, 562, 594, 610), (575, 563, 595, 607), (697, 564, 596, 698), (573, 565, 597, 605), (582, 566, 598, 614), (574, 567, 599, 606), (584, 568, 600, 616), (570, 575, 607, 602), (572, 574, 606, 604), (571, 573, 605, 603), (568, 569, 601, 600), (562, 570, 602, 594), (564, 571, 603, 596), (566, 572, 604, 598), (561, 576, 608, 626), (484, 483, 659, 658), (189, 484, 658, 644), (454, 453, 657, 656), (269, 454, 656, 647), (424, 423, 655, 654), (295, 424, 654, 649), (394, 393, 653, 652), (321, 394, 652, 651), (176, 321, 651, 632), (393, 308, 650, 653), (709, 295, 649, 719), (423, 282, 648, 655), (729, 269, 647, 739), (453, 256, 646, 657), (187, 189, 644, 642), (483, 188, 643, 659), (185, 187, 642, 641), (188, 171, 627, 643), (184, 172, 628, 640), (689, 173, 629, 699), (182, 174, 630, 638), (282, 175, 631, 648), (183, 176, 632, 639), (308, 177, 633, 650), (179, 184, 640, 635), (181, 183, 639, 637), (180, 182, 638, 636), (177, 178, 634, 633), (171, 179, 635, 627), (173, 180, 636, 629), (175, 181, 637, 631), (186, 185, 641, 645), (256, 669, 679, 646), (580, 677, 678, 612), (255, 668, 677, 580), (533, 675, 676, 534), (257, 670, 675, 533), (363, 673, 674, 364), (259, 672, 673, 363), (253, 666, 672, 259), (364, 674, 671, 258), (612, 678, 670, 257), (534, 676, 669, 256), (250, 663, 668, 255), (777, 807, 667, 254), (249, 662, 666, 253), (258, 671, 665, 252), (252, 665, 660, 247), (254, 667, 661, 248), (248, 661, 662, 249), (247, 660, 664, 251), (669, 689, 699, 679), (677, 697, 698, 678), (668, 688, 697, 677), (675, 695, 696, 676), (670, 690, 695, 675), (673, 693, 694, 674), (672, 692, 693, 673), (666, 686, 692, 672), (674, 694, 691, 671), (678, 698, 690, 670), (676, 696, 689, 669), (663, 683, 688, 668), (807, 809, 687, 667), (662, 682, 686, 666), (671, 691, 685, 665), (665, 685, 680, 660), (667, 687, 681, 661), (661, 681, 682, 662), (660, 680, 684, 664), (174, 709, 719, 630), (565, 717, 718, 597), (132, 708, 717, 565), (501, 715, 716, 502), (194, 710, 715, 501), (331, 713, 714, 332), (232, 712, 713, 331), (100, 706, 712, 232), (332, 714, 711, 212), (597, 718, 710, 194), (502, 716, 709, 174), (23, 703, 708, 132), (747, 811, 707, 115), (22, 702, 706, 100), (212, 711, 705, 83), (83, 705, 700, 20), (115, 707, 701, 21), (21, 701, 702, 22), (20, 700, 704, 24), (172, 729, 739, 628), (563, 737, 738, 595), (130, 728, 737, 563), (497, 735, 736, 498), (192, 730, 735, 497), (327, 733, 734, 328), (230, 732, 733, 327), (98, 726, 732, 230), (328, 734, 731, 210), (595, 738, 730, 192), (498, 736, 729, 172), (13, 723, 728, 130), (743, 813, 727, 113), (12, 722, 726, 98), (210, 731, 725, 81), (81, 725, 720, 10), (113, 727, 721, 11), (11, 721, 722, 12), (10, 720, 724, 14), (628, 739, 812, 742), (742, 812, 813, 743), (630, 719, 810, 746), (746, 810, 811, 747), (679, 699, 808, 806), (806, 808, 809, 807), (646, 679, 806, 776), (776, 806, 807, 777), (658, 659, 802, 800), (800, 802, 803, 801), (644, 658, 800, 774), (774, 800, 801, 775), (656, 657, 798, 796), (796, 798, 799, 797), (647, 656, 796, 778), (778, 796, 797, 779), (654, 655, 794, 792), (792, 794, 795, 793), (649, 654, 792, 782), (782, 792, 793, 783), (652, 653, 790, 788), (788, 790, 791, 789), (651, 652, 788, 786), (786, 788, 789, 787), (632, 651, 786, 750), (750, 786, 787, 751), (653, 650, 784, 790), (790, 784, 785, 791), (719, 649, 782, 810), (810, 782, 783, 811), (655, 648, 780, 794), (794, 780, 781, 795), (739, 647, 778, 812), (812, 778, 779, 813), (657, 646, 776, 798), (798, 776, 777, 799), (642, 644, 774, 770), (770, 774, 775, 771), (659, 643, 772, 802), (802, 772, 773, 803), (641, 642, 770, 768), (768, 770, 771, 769), (643, 627, 740, 772), (772, 740, 741, 773), (640, 628, 742, 766), (766, 742, 743, 767), (699, 629, 744, 808), (808, 744, 745, 809), (638, 630, 746, 762), (762, 746, 747, 763), (648, 631, 748, 780), (780, 748, 749, 781), (639, 632, 750, 764), (764, 750, 751, 765), (650, 633, 752, 784), (784, 752, 753, 785), (635, 640, 766, 756), (756, 766, 767, 757), (637, 639, 764, 760), (760, 764, 765, 761), (636, 638, 762, 758), (758, 762, 763, 759), (633, 634, 754, 752), (752, 754, 755, 753), (627, 635, 756, 740), (740, 756, 757, 741), (629, 636, 758, 744), (744, 758, 759, 745), (631, 637, 760, 748), (748, 760, 761, 749), (645, 641, 768, 805), (805, 768, 769, 804), (147, 3, 46, 814, 250, 441, 442, 263, 723, 13, 62, 49, 8, 156, 471, 472, 165), (703, 23, 56, 815, 47, 38, 302, 381, 382, 315, 33, 59, 53, 28, 276, 411, 412, 289), (663, 250, 18, 683)])
_uv = me_med1_7d.uv_layers.new(name='UVMap')
_uv.uv.foreach_set('vector', [0.1563, 0.9844, 0.2344, 0.9844, 0.2344, 1.0, 0.1563, 1.0, 0.1563, 0.7344, 0.2344, 0.7344, 0.2344, 0.75, 0.1563, 0.75, 0.1563, 0.7188, 0.2344, 0.7188, 0.2344, 0.7344, 0.1563, 0.7344, 0.1563, 0.9688, 0.2344, 0.9688, 0.2344, 0.9844, 0.1563, 0.9844, 0.2656, 0.9844, 0.2812, 0.9844, 0.2812, 1.0, 0.2656, 1.0, 0.2656, 0.7344, 0.2812, 0.7344, 0.2812, 0.75, 0.2656, 0.75, 0.2656, 0.7188, 0.2812, 0.7188, 0.2812, 0.7344, 0.2656, 0.7344, 0.2656, 0.9688, 0.2812, 0.9688, 0.2812, 0.9844, 0.2656, 0.9844, 0.4696, 0.9844, 0.4844, 0.9844, 0.4844, 1.0, 0.4696, 1.0, 0.4696, 0.7344, 0.4844, 0.7344, 0.4844, 0.75, 0.4696, 0.75, 0.4696, 0.7188, 0.4844, 0.7188, 0.4844, 0.7344, 0.4696, 0.7344, 0.4696, 0.9688, 0.4844, 0.9688, 0.4844, 0.9844, 0.4696, 0.9844, 0.5156, 0.9844, 0.5312, 0.9844, 0.5312, 1.0, 0.5156, 1.0, 0.5156, 0.7344, 0.5312, 0.7344, 0.5312, 0.75, 0.5156, 0.75, 0.5156, 0.7188, 0.5312, 0.7188, 0.5312, 0.7344, 0.5156, 0.7344, 0.5156, 0.9688, 0.5312, 0.9688, 0.5312, 0.9844, 0.5156, 0.9844, 0.6563, 0.9844, 0.7344, 0.9844, 0.7344, 1.0, 0.6563, 1.0, 0.6563, 0.7344, 0.7344, 0.7344, 0.7344, 0.75, 0.6563, 0.75, 0.6563, 0.7188, 0.7344, 0.7188, 0.7344, 0.7344, 0.6563, 0.7344, 0.6563, 0.9688, 0.7344, 0.9688, 0.7344, 0.9844, 0.6563, 0.9844, 0.7656, 0.9844, 0.7813, 0.9844, 0.7813, 1.0, 0.7656, 1.0, 0.7656, 0.7344, 0.7813, 0.7344, 0.7813, 0.75, 0.7656, 0.75, 0.7656, 0.7188, 0.7813, 0.7188, 0.7813, 0.7344, 0.7656, 0.7344, 0.7656, 0.9688, 0.7813, 0.9688, 0.7813, 0.9844, 0.7656, 0.9844, 0.9062, 0.9844, 0.9844, 0.9844, 0.9844, 1.0, 0.9062, 1.0, 0.9062, 0.7344, 0.9844, 0.7344, 0.9844, 0.75, 0.9062, 0.75, 0.9062, 0.7188, 0.9844, 0.7188, 0.9844, 0.7344, 0.9062, 0.7344, 0.9062, 0.9688, 0.9844, 0.9688, 0.9844, 0.9844, 0.9062, 0.9844, 0.9844, 0.9844, 1.0, 0.9844, 1.0, 1.0, 0.9844, 1.0, 0.2344, 0.9844, 0.25, 0.9844, 0.25, 1.0, 0.2344, 1.0, 0.4844, 0.9844, 0.5, 0.9844, 0.5, 1.0, 0.4844, 1.0, 0.7344, 0.9844, 0.75, 0.9844, 0.75, 1.0, 0.7344, 1.0, 0.7344, 0.7344, 0.75, 0.7344, 0.75, 0.75, 0.7344, 0.75, 0.4844, 0.7344, 0.5, 0.7344, 0.5, 0.75, 0.4844, 0.75, 0.2344, 0.7344, 0.25, 0.7344, 0.25, 0.75, 0.2344, 0.75, 0.9844, 0.7344, 1.0, 0.7344, 1.0, 0.75, 0.9844, 0.75, 0.5, 0.7344, 0.5156, 0.7344, 0.5156, 0.75, 0.5, 0.75, 0.5, 0.9844, 0.5156, 0.9844, 0.5156, 1.0, 0.5, 1.0, 0.75, 0.7344, 0.7656, 0.7344, 0.7656, 0.75, 0.75, 0.75, 0.75, 0.9844, 0.7656, 0.9844, 0.7656, 1.0, 0.75, 1.0, 0.25, 0.7344, 0.2656, 0.7344, 0.2656, 0.75, 0.25, 0.75, 0.25, 0.9844, 0.2656, 0.9844, 0.2656, 1.0, 0.25, 1.0, 0.25, 0.7188, 0.2656, 0.7188, 0.2656, 0.7344, 0.25, 0.7344, 0.75, 0.7188, 0.7656, 0.7188, 0.7656, 0.7344, 0.75, 0.7344, 0.5, 0.7188, 0.5156, 0.7188, 0.5156, 0.7344, 0.5, 0.7344, 0.9844, 0.7188, 1.0, 0.7188, 1.0, 0.7344, 0.9844, 0.7344, 0.2344, 0.7188, 0.25, 0.7188, 0.25, 0.7344, 0.2344, 0.7344, 0.4844, 0.7188, 0.5, 0.7188, 0.5, 0.7344, 0.4844, 0.7344, 0.7344, 0.7188, 0.75, 0.7188, 0.75, 0.7344, 0.7344, 0.7344, 0.25, 0.9688, 0.2656, 0.9688, 0.2656, 0.9844, 0.25, 0.9844, 0.75, 0.9688, 0.7656, 0.9688, 0.7656, 0.9844, 0.75, 0.9844, 0.5, 0.9688, 0.5156, 0.9688, 0.5156, 0.9844, 0.5, 0.9844, 0.7344, 0.9688, 0.75, 0.9688, 0.75, 0.9844, 0.7344, 0.9844, 0.4844, 0.9688, 0.5, 0.9688, 0.5, 0.9844, 0.4844, 0.9844, 0.2344, 0.9688, 0.25, 0.9688, 0.25, 0.9844, 0.2344, 0.9844, 0.9844, 0.9688, 1.0, 0.9688, 1.0, 0.9844, 0.9844, 0.9844, 0.0, 0.9688, 0.01563, 0.9688, 0.01563, 0.9844, 0.0, 0.9844, 0.0, 0.7188, 0.01563, 0.7188, 0.01563, 0.7344, 0.0, 0.7344, 0.0, 0.7344, 0.01563, 0.7344, 0.01563, 0.75, 0.0, 0.75, 0.0, 0.9844, 0.01563, 0.9844, 0.01563, 1.0, 0.0, 1.0, 0.0, 0.8906, 0.01563, 0.8906, 0.01563, 0.9688, 0.0, 0.9688, 0.9844, 0.8906, 1.0, 0.8906, 1.0, 0.9688, 0.9844, 0.9688, 0.2344, 0.8906, 0.25, 0.8906, 0.25, 0.9688, 0.2344, 0.9688, 0.4844, 0.8906, 0.5, 0.8906, 0.5, 0.9688, 0.4844, 0.9688, 0.7344, 0.8906, 0.75, 0.8906, 0.75, 0.9688, 0.7344, 0.9688, 0.5, 0.8906, 0.5156, 0.8906, 0.5156, 0.9688, 0.5, 0.9688, 0.75, 0.8906, 0.7656, 0.8906, 0.7656, 0.9688, 0.75, 0.9688, 0.25, 0.8906, 0.2656, 0.8906, 0.2656, 0.9688, 0.25, 0.9688, 0.9062, 0.8906, 0.9844, 0.8906, 0.9844, 0.9688, 0.9062, 0.9688, 0.7656, 0.8906, 0.7813, 0.8906, 0.7813, 0.9688, 0.7656, 0.9688, 0.6563, 0.8906, 0.7344, 0.8906, 0.7344, 0.9688, 0.6563, 0.9688, 0.5156, 0.8906, 0.5312, 0.8906, 0.5312, 0.9688, 0.5156, 0.9688, 0.4696, 0.8906, 0.4844, 0.8906, 0.4844, 0.9688, 0.4696, 0.9688, 0.2656, 0.8906, 0.2812, 0.8906, 0.2812, 0.9688, 0.2656, 0.9688, 0.1563, 0.8906, 0.2344, 0.8906, 0.2344, 0.9688, 0.1563, 0.9688, 0.1563, 0.75, 0.2344, 0.75, 0.2344, 0.7656, 0.1563, 0.7656, 0.2656, 0.75, 0.2812, 0.75, 0.2812, 0.7656, 0.2656, 0.7656, 0.4696, 0.75, 0.4844, 0.75, 0.4844, 0.7656, 0.4696, 0.7656, 0.5156, 0.75, 0.5312, 0.75, 0.5312, 0.7656, 0.5156, 0.7656, 0.6563, 0.75, 0.7344, 0.75, 0.7344, 0.7656, 0.6563, 0.7656, 0.7656, 0.75, 0.7813, 0.75, 0.7813, 0.7656, 0.7656, 0.7656, 0.9062, 0.75, 0.9844, 0.75, 0.9844, 0.7656, 0.9062, 0.7656, 0.25, 0.75, 0.2656, 0.75, 0.2656, 0.7656, 0.25, 0.7656, 0.75, 0.75, 0.7656, 0.75, 0.7656, 0.7656, 0.75, 0.7656, 0.5, 0.75, 0.5156, 0.75, 0.5156, 0.7656, 0.5, 0.7656, 0.7344, 0.75, 0.75, 0.75, 0.75, 0.7656, 0.7344, 0.7656, 0.4844, 0.75, 0.5, 0.75, 0.5, 0.7656, 0.4844, 0.7656, 0.2344, 0.75, 0.25, 0.75, 0.25, 0.7656, 0.2344, 0.7656, 0.9844, 0.75, 1.0, 0.75, 1.0, 0.7656, 0.9844, 0.7656, 0.0, 0.75, 0.01563, 0.75, 0.01563, 0.7656, 0.0, 0.7656, 0.0, 0.6904, 0.01563, 0.6904, 0.01563, 0.7188, 0.0, 0.7188, 0.7344, 0.6904, 0.75, 0.6904, 0.75, 0.7188, 0.7344, 0.7188, 0.4844, 0.6904, 0.5, 0.6904, 0.5, 0.7188, 0.4844, 0.7188, 0.2344, 0.6904, 0.25, 0.6904, 0.25, 0.7188, 0.2344, 0.7188, 0.9844, 0.6904, 1.0, 0.6904, 1.0, 0.7188, 0.9844, 0.7188, 0.5, 0.6904, 0.5156, 0.6904, 0.5156, 0.7188, 0.5, 0.7188, 0.75, 0.6904, 0.7656, 0.6904, 0.7656, 0.7188, 0.75, 0.7188, 0.25, 0.6904, 0.2656, 0.6904, 0.2656, 0.7188, 0.25, 0.7188, 0.9062, 0.6904, 0.9844, 0.6904, 0.9844, 0.7188, 0.9062, 0.7188, 0.7656, 0.6904, 0.7812, 0.6904, 0.7813, 0.7188, 0.7656, 0.7188, 0.6562, 0.6904, 0.7344, 0.6904, 0.7344, 0.7188, 0.6563, 0.7188, 0.5156, 0.6904, 0.5312, 0.6904, 0.5312, 0.7188, 0.5156, 0.7188, 0.4696, 0.6904, 0.4844, 0.6904, 0.4844, 0.7188, 0.4696, 0.7188, 0.2656, 0.6904, 0.2812, 0.6904, 0.2812, 0.7188, 0.2656, 0.7188, 0.1563, 0.6904, 0.2344, 0.6904, 0.2344, 0.7188, 0.1563, 0.7188, 0.1563, 0.5, 0.2344, 0.5, 0.2344, 0.5156, 0.1563, 0.5156, 0.2656, 0.5, 0.2812, 0.5, 0.2812, 0.5156, 0.2656, 0.5156, 0.4696, 0.5, 0.4844, 0.5, 0.4844, 0.5156, 0.4696, 0.5156, 0.5156, 0.5, 0.5312, 0.5, 0.5312, 0.5156, 0.5156, 0.5156, 0.6563, 0.5, 0.7344, 0.5, 0.7344, 0.5156, 0.6563, 0.5156, 0.7656, 0.5, 0.7813, 0.5, 0.7813, 0.5156, 0.7656, 0.5156, 0.9062, 0.5, 0.9844, 0.5, 0.9844, 0.5156, 0.9062, 0.5156, 0.25, 0.5, 0.2656, 0.5, 0.2656, 0.5156, 0.25, 0.5156, 0.75, 0.5, 0.7656, 0.5, 0.7656, 0.5156, 0.75, 0.5156, 0.5, 0.5, 0.5156, 0.5, 0.5156, 0.5156, 0.5, 0.5156, 0.9844, 0.5, 1.0, 0.5, 1.0, 0.5156, 0.9844, 0.5156, 0.2344, 0.5, 0.25, 0.5, 0.25, 0.5156, 0.2344, 0.5156, 0.4844, 0.5, 0.5, 0.5, 0.5, 0.5156, 0.4844, 0.5156, 0.7344, 0.5, 0.75, 0.5, 0.75, 0.5156, 0.7344, 0.5156, 0.0, 0.5, 0.01563, 0.5, 0.01563, 0.5156, 0.0, 0.5156, 0.01563, 0.5, 0.03125, 0.5, 0.03125, 0.5156, 0.01563, 0.5156, 0.01563, 0.6904, 0.03125, 0.6904, 0.03125, 0.7188, 0.01563, 0.7188, 0.01563, 0.75, 0.03125, 0.75, 0.03125, 0.7656, 0.01563, 0.7656, 0.01563, 0.8906, 0.03125, 0.8906, 0.03125, 0.9688, 0.01563, 0.9688, 0.01563, 0.9688, 0.03125, 0.9688, 0.03125, 0.9844, 0.01563, 0.9844, 0.01563, 0.7188, 0.03125, 0.7188, 0.03125, 0.7344, 0.01563, 0.7344, 0.01563, 0.7344, 0.03125, 0.7344, 0.03125, 0.75, 0.01563, 0.75, 0.01563, 0.9844, 0.03125, 0.9844, 0.03125, 1.0, 0.01563, 1.0, 0.1406, 0.5, 0.1563, 0.5, 0.1563, 0.5156, 0.1406, 0.5156, 0.1406, 0.6904, 0.1563, 0.6904, 0.1563, 0.7188, 0.1406, 0.7188, 0.1406, 0.75, 0.1563, 0.75, 0.1563, 0.7656, 0.1406, 0.7656, 0.1406, 0.8906, 0.1563, 0.8906, 0.1563, 0.9688, 0.1406, 0.9688, 0.1406, 0.9688, 0.1563, 0.9688, 0.1563, 0.9844, 0.1406, 0.9844, 0.1406, 0.7188, 0.1563, 0.7188, 0.1563, 0.7344, 0.1406, 0.7344, 0.1406, 0.7344, 0.1563, 0.7344, 0.1563, 0.75, 0.1406, 0.75, 0.1406, 0.9844, 0.1563, 0.9844, 0.1563, 1.0, 0.1406, 1.0, 0.03125, 0.9844, 0.1094, 0.9844, 0.1094, 1.0, 0.03125, 1.0, 0.03125, 0.7344, 0.1094, 0.7344, 0.1094, 0.75, 0.03125, 0.75, 0.03125, 0.7188, 0.1094, 0.7188, 0.1094, 0.7344, 0.03125, 0.7344, 0.03125, 0.9688, 0.1094, 0.9688, 0.1094, 0.9844, 0.03125, 0.9844, 0.03125, 0.8906, 0.1094, 0.8906, 0.1094, 0.9688, 0.03125, 0.9688, 0.03125, 0.75, 0.1094, 0.75, 0.1094, 0.7656, 0.03125, 0.7656, 0.03125, 0.6904, 0.1094, 0.6904, 0.1094, 0.7188, 0.03125, 0.7188, 0.03125, 0.5, 0.1094, 0.5, 0.1094, 0.5156, 0.03125, 0.5156, 0.03125, 0.625, 0.1094, 0.625, 0.1094, 0.6406, 0.03125, 0.6406, 0.1406, 0.625, 0.1563, 0.625, 0.1563, 0.6406, 0.1406, 0.6406, 0.01563, 0.625, 0.03125, 0.625, 0.03125, 0.6406, 0.01563, 0.6406, 0.1563, 0.625, 0.2344, 0.625, 0.2344, 0.6406, 0.1563, 0.6406, 0.2656, 0.625, 0.2812, 0.625, 0.2812, 0.6406, 0.2656, 0.6406, 0.4696, 0.625, 0.4844, 0.625, 0.4844, 0.6406, 0.4696, 0.6406, 0.5156, 0.625, 0.5312, 0.625, 0.5312, 0.6406, 0.5156, 0.6406, 0.6562, 0.625, 0.7344, 0.625, 0.7344, 0.6406, 0.6563, 0.6406, 0.7656, 0.625, 0.7812, 0.625, 0.7813, 0.6406, 0.7656, 0.6406, 0.9062, 0.625, 0.9844, 0.625, 0.9844, 0.6406, 0.9062, 0.6406, 0.25, 0.625, 0.2656, 0.625, 0.2656, 0.6406, 0.25, 0.6406, 0.75, 0.625, 0.7656, 0.625, 0.7656, 0.6406, 0.75, 0.6406, 0.5, 0.625, 0.5156, 0.625, 0.5156, 0.6406, 0.5, 0.6406, 0.9844, 0.625, 1.0, 0.625, 1.0, 0.6406, 0.9844, 0.6406, 0.2344, 0.625, 0.25, 0.625, 0.25, 0.6406, 0.2344, 0.6406, 0.4844, 0.625, 0.5, 0.625, 0.5, 0.6406, 0.4844, 0.6406, 0.7344, 0.625, 0.75, 0.625, 0.75, 0.6406, 0.7344, 0.6406, 0.0, 0.625, 0.01563, 0.625, 0.01563, 0.6406, 0.0, 0.6406, 0.0, 0.5622, 0.01563, 0.5622, 0.01563, 0.5937, 0.0, 0.5937, 0.7344, 0.5622, 0.75, 0.5622, 0.75, 0.5937, 0.7344, 0.5937, 0.4844, 0.5622, 0.5, 0.5622, 0.5, 0.5937, 0.4844, 0.5937, 0.2344, 0.5622, 0.25, 0.5622, 0.25, 0.5937, 0.2344, 0.5937, 0.9844, 0.5622, 1.0, 0.5622, 1.0, 0.5937, 0.9844, 0.5937, 0.5, 0.5622, 0.5156, 0.5622, 0.5156, 0.5937, 0.5, 0.5937, 0.75, 0.5622, 0.7656, 0.5622, 0.7656, 0.5937, 0.75, 0.5937, 0.25, 0.5622, 0.2656, 0.5622, 0.2656, 0.5937, 0.25, 0.5937, 0.9062, 0.5622, 0.9844, 0.5622, 0.9844, 0.5937, 0.9062, 0.5937, 0.7656, 0.5622, 0.7813, 0.5622, 0.7813, 0.5937, 0.7656, 0.5937, 0.6563, 0.5622, 0.7344, 0.5622, 0.7344, 0.5937, 0.6563, 0.5937, 0.5156, 0.5622, 0.5312, 0.5622, 0.5312, 0.5937, 0.5156, 0.5937, 0.4696, 0.5622, 0.4844, 0.5622, 0.4844, 0.5937, 0.4696, 0.5938, 0.2656, 0.5622, 0.2812, 0.5622, 0.2812, 0.5937, 0.2656, 0.5937, 0.1563, 0.5622, 0.2344, 0.5622, 0.2344, 0.5937, 0.1563, 0.5937, 0.01563, 0.5622, 0.03125, 0.5622, 0.03125, 0.5937, 0.01563, 0.5937, 0.1406, 0.5622, 0.1563, 0.5622, 0.1563, 0.5937, 0.1406, 0.5937, 0.03125, 0.5622, 0.1094, 0.5622, 0.1094, 0.5937, 0.03125, 0.5937, 0.03125, 0.875, 0.1094, 0.875, 0.1094, 0.8906, 0.03125, 0.8906, 0.1406, 0.875, 0.1563, 0.875, 0.1563, 0.8906, 0.1406, 0.8906, 0.01563, 0.875, 0.03125, 0.875, 0.03125, 0.8906, 0.01563, 0.8906, 0.1563, 0.875, 0.2344, 0.875, 0.2344, 0.8906, 0.1563, 0.8906, 0.2656, 0.875, 0.2812, 0.875, 0.2812, 0.8906, 0.2656, 0.8906, 0.4696, 0.875, 0.4844, 0.875, 0.4844, 0.8906, 0.4696, 0.8906, 0.5156, 0.875, 0.5312, 0.875, 0.5312, 0.8906, 0.5156, 0.8906, 0.6562, 0.875, 0.7344, 0.875, 0.7344, 0.8906, 0.6563, 0.8906, 0.7656, 0.875, 0.7812, 0.875, 0.7813, 0.8906, 0.7656, 0.8906, 0.9062, 0.875, 0.9844, 0.875, 0.9844, 0.8906, 0.9062, 0.8906, 0.25, 0.875, 0.2656, 0.875, 0.2656, 0.8906, 0.25, 0.8906, 0.75, 0.875, 0.7656, 0.875, 0.7656, 0.8906, 0.75, 0.8906, 0.5, 0.875, 0.5156, 0.875, 0.5156, 0.8906, 0.5, 0.8906, 0.7344, 0.875, 0.75, 0.875, 0.75, 0.8906, 0.7344, 0.8906, 0.4844, 0.875, 0.5, 0.875, 0.5, 0.8906, 0.4844, 0.8906, 0.2344, 0.875, 0.25, 0.875, 0.25, 0.8906, 0.2344, 0.8906, 0.9844, 0.875, 1.0, 0.875, 1.0, 0.8906, 0.9844, 0.8906, 0.0, 0.875, 0.01563, 0.875, 0.01563, 0.8906, 0.0, 0.8906, 0.0, 0.7656, 0.01563, 0.7656, 0.01563, 0.8437, 0.0, 0.8437, 0.9844, 0.7656, 1.0, 0.7656, 1.0, 0.8437, 0.9844, 0.8437, 0.2344, 0.7656, 0.25, 0.7656, 0.25, 0.8437, 0.2344, 0.8437, 0.4844, 0.7656, 0.5, 0.7656, 0.5, 0.8437, 0.4844, 0.8437, 0.7344, 0.7656, 0.75, 0.7656, 0.75, 0.8437, 0.7344, 0.8437, 0.5, 0.7656, 0.5156, 0.7656, 0.5156, 0.8437, 0.5, 0.8437, 0.75, 0.7656, 0.7656, 0.7656, 0.7656, 0.8437, 0.75, 0.8437, 0.25, 0.7656, 0.2656, 0.7656, 0.2656, 0.8437, 0.25, 0.8437, 0.9062, 0.7656, 0.9844, 0.7656, 0.9844, 0.8437, 0.9062, 0.8437, 0.7656, 0.7656, 0.7813, 0.7656, 0.7813, 0.8437, 0.7656, 0.8437, 0.6563, 0.7656, 0.7344, 0.7656, 0.7344, 0.8437, 0.6563, 0.8437, 0.5156, 0.7656, 0.5312, 0.7656, 0.5312, 0.8437, 0.5156, 0.8437, 0.4696, 0.7656, 0.4844, 0.7656, 0.4844, 0.8437, 0.4696, 0.8437, 0.2656, 0.7656, 0.2812, 0.7656, 0.2812, 0.8437, 0.2656, 0.8437, 0.1563, 0.7656, 0.2344, 0.7656, 0.2344, 0.8437, 0.1563, 0.8437, 0.01563, 0.7656, 0.03125, 0.7656, 0.03125, 0.8437, 0.01563, 0.8437, 0.1406, 0.7656, 0.1563, 0.7656, 0.1563, 0.8437, 0.1406, 0.8437, 0.03125, 0.7656, 0.1094, 0.7656, 0.1094, 0.8437, 0.03125, 0.8437, 0.3906, 0.7656, 0.4063, 0.7656, 0.4063, 0.8437, 0.3906, 0.8437, 0.3906, 0.875, 0.4063, 0.875, 0.4063, 0.8906, 0.3906, 0.8906, 0.3906, 0.5622, 0.4063, 0.5622, 0.4063, 0.5937, 0.3906, 0.5937, 0.3906, 0.625, 0.4063, 0.625, 0.4063, 0.6406, 0.3906, 0.6406, 0.3906, 0.5, 0.4063, 0.5, 0.4063, 0.5156, 0.3906, 0.5156, 0.3906, 0.6904, 0.4062, 0.6904, 0.4063, 0.7188, 0.3906, 0.7188, 0.3906, 0.75, 0.4063, 0.75, 0.4063, 0.7656, 0.3906, 0.7656, 0.3906, 0.8906, 0.4063, 0.8906, 0.4063, 0.9688, 0.3906, 0.9688, 0.3906, 0.9688, 0.4063, 0.9688, 0.4063, 0.9844, 0.3906, 0.9844, 0.3906, 0.7188, 0.4063, 0.7188, 0.4063, 0.7344, 0.3906, 0.7344, 0.3906, 0.7344, 0.4063, 0.7344, 0.4063, 0.75, 0.3906, 0.75, 0.3906, 0.9844, 0.4063, 0.9844, 0.4063, 1.0, 0.3906, 1.0, 0.3052, 0.9844, 0.3594, 0.9844, 0.3594, 1.0, 0.3052, 1.0, 0.3052, 0.7344, 0.3594, 0.7344, 0.3594, 0.75, 0.3052, 0.75, 0.3052, 0.7188, 0.3594, 0.7188, 0.3594, 0.7344, 0.3052, 0.7344, 0.3052, 0.9688, 0.3594, 0.9688, 0.3594, 0.9844, 0.3052, 0.9844, 0.3052, 0.8906, 0.3594, 0.8906, 0.3594, 0.9688, 0.3052, 0.9688, 0.3052, 0.75, 0.3594, 0.75, 0.3594, 0.7656, 0.3052, 0.7656, 0.3052, 0.6904, 0.3594, 0.6904, 0.3594, 0.7188, 0.3052, 0.7188, 0.3052, 0.5, 0.3594, 0.5, 0.3594, 0.5156, 0.3052, 0.5156, 0.3052, 0.625, 0.3594, 0.625, 0.3594, 0.6406, 0.3052, 0.6406, 0.3052, 0.5622, 0.3594, 0.5622, 0.3594, 0.5937, 0.3052, 0.5937, 0.3052, 0.875, 0.3594, 0.875, 0.3594, 0.8906, 0.3052, 0.8906, 0.3052, 0.7656, 0.3594, 0.7656, 0.3594, 0.8437, 0.3052, 0.8438, 0.6406, 0.7656, 0.6563, 0.7656, 0.6563, 0.8437, 0.6406, 0.8437, 0.6406, 0.875, 0.6562, 0.875, 0.6563, 0.8906, 0.6406, 0.8906, 0.6406, 0.5622, 0.6563, 0.5622, 0.6563, 0.5937, 0.6406, 0.5937, 0.6406, 0.625, 0.6562, 0.625, 0.6563, 0.6406, 0.6406, 0.6406, 0.6406, 0.5, 0.6563, 0.5, 0.6563, 0.5156, 0.6406, 0.5156, 0.6406, 0.6904, 0.6562, 0.6904, 0.6563, 0.7188, 0.6406, 0.7188, 0.6406, 0.75, 0.6563, 0.75, 0.6563, 0.7656, 0.6406, 0.7656, 0.6406, 0.8906, 0.6563, 0.8906, 0.6563, 0.9688, 0.6406, 0.9688, 0.6406, 0.9688, 0.6563, 0.9688, 0.6563, 0.9844, 0.6406, 0.9844, 0.6406, 0.7188, 0.6563, 0.7188, 0.6563, 0.7344, 0.6406, 0.7344, 0.6406, 0.7344, 0.6563, 0.7344, 0.6563, 0.75, 0.6406, 0.75, 0.6406, 0.9844, 0.6563, 0.9844, 0.6563, 1.0, 0.6406, 1.0, 0.5592, 0.9844, 0.6094, 0.9844, 0.6094, 1.0, 0.5592, 1.0, 0.5592, 0.7344, 0.6094, 0.7344, 0.6094, 0.75, 0.5592, 0.75, 0.5592, 0.7188, 0.6094, 0.7188, 0.6094, 0.7344, 0.5592, 0.7344, 0.5592, 0.9688, 0.6094, 0.9688, 0.6094, 0.9844, 0.5592, 0.9844, 0.5592, 0.8906, 0.6094, 0.8906, 0.6094, 0.9688, 0.5592, 0.9688, 0.5592, 0.75, 0.6094, 0.75, 0.6094, 0.7656, 0.5592, 0.7656, 0.5592, 0.6904, 0.6094, 0.6904, 0.6094, 0.7188, 0.5592, 0.7188, 0.5592, 0.5, 0.6094, 0.5, 0.6094, 0.5156, 0.5592, 0.5156, 0.5592, 0.625, 0.6094, 0.625, 0.6094, 0.6406, 0.5592, 0.6406, 0.5592, 0.5622, 0.6094, 0.5622, 0.6094, 0.5937, 0.5592, 0.5937, 0.5592, 0.875, 0.6094, 0.875, 0.6094, 0.8906, 0.5592, 0.8906, 0.5592, 0.7656, 0.6094, 0.7656, 0.6094, 0.8437, 0.5592, 0.8437, 0.8906, 0.7656, 0.9062, 0.7656, 0.9062, 0.8437, 0.8906, 0.8437, 0.8906, 0.875, 0.9062, 0.875, 0.9062, 0.8906, 0.8906, 0.8906, 0.8906, 0.5622, 0.9062, 0.5622, 0.9062, 0.5937, 0.8906, 0.5937, 0.8906, 0.625, 0.9062, 0.625, 0.9062, 0.6406, 0.8906, 0.6406, 0.8906, 0.5, 0.9062, 0.5, 0.9062, 0.5156, 0.8906, 0.5156, 0.8906, 0.6904, 0.9062, 0.6904, 0.9062, 0.7188, 0.8906, 0.7188, 0.8906, 0.75, 0.9062, 0.75, 0.9062, 0.7656, 0.8906, 0.7656, 0.8906, 0.8906, 0.9062, 0.8906, 0.9062, 0.9688, 0.8906, 0.9688, 0.8906, 0.9688, 0.9062, 0.9688, 0.9062, 0.9844, 0.8906, 0.9844, 0.8906, 0.7188, 0.9062, 0.7188, 0.9062, 0.7344, 0.8906, 0.7344, 0.8906, 0.7344, 0.9062, 0.7344, 0.9062, 0.75, 0.8906, 0.75, 0.8906, 0.9844, 0.9062, 0.9844, 0.9062, 1.0, 0.8906, 1.0, 0.7813, 0.9844, 0.8594, 0.9844, 0.8594, 1.0, 0.7813, 1.0, 0.7813, 0.7344, 0.8594, 0.7344, 0.8594, 0.75, 0.7813, 0.75, 0.7813, 0.7188, 0.8594, 0.7188, 0.8594, 0.7344, 0.7813, 0.7344, 0.7813, 0.9688, 0.8594, 0.9688, 0.8594, 0.9844, 0.7813, 0.9844, 0.7813, 0.8906, 0.8594, 0.8906, 0.8594, 0.9688, 0.7813, 0.9688, 0.7813, 0.75, 0.8594, 0.75, 0.8594, 0.7656, 0.7813, 0.7656, 0.7812, 0.6904, 0.8594, 0.6904, 0.8594, 0.7188, 0.7813, 0.7188, 0.7813, 0.5, 0.8594, 0.5, 0.8594, 0.5156, 0.7813, 0.5156, 0.7812, 0.625, 0.8594, 0.625, 0.8594, 0.6406, 0.7813, 0.6406, 0.7813, 0.5622, 0.8594, 0.5622, 0.8594, 0.5937, 0.7813, 0.5937, 0.7812, 0.875, 0.8594, 0.875, 0.8594, 0.8906, 0.7813, 0.8906, 0.7813, 0.7656, 0.8594, 0.7656, 0.8594, 0.8437, 0.7813, 0.8437, 0.7813, 0.8437, 0.8594, 0.8437, 0.8594, 0.8594, 0.7812, 0.8594, 0.7812, 0.8594, 0.8594, 0.8594, 0.8594, 0.875, 0.7812, 0.875, 0.8906, 0.8437, 0.9062, 0.8437, 0.9062, 0.8594, 0.8906, 0.8594, 0.8906, 0.8594, 0.9062, 0.8594, 0.9062, 0.875, 0.8906, 0.875, 0.5592, 0.8437, 0.6094, 0.8437, 0.6094, 0.8594, 0.5592, 0.8594, 0.5592, 0.8594, 0.6094, 0.8594, 0.6094, 0.875, 0.5592, 0.875, 0.6406, 0.8437, 0.6563, 0.8437, 0.6562, 0.8594, 0.6406, 0.8594, 0.6406, 0.8594, 0.6562, 0.8594, 0.6562, 0.875, 0.6406, 0.875, 0.3052, 0.8438, 0.3594, 0.8437, 0.3594, 0.8594, 0.3052, 0.8594, 0.3052, 0.8594, 0.3594, 0.8594, 0.3594, 0.875, 0.3052, 0.875, 0.3906, 0.8437, 0.4063, 0.8437, 0.4063, 0.8594, 0.3906, 0.8594, 0.3906, 0.8594, 0.4063, 0.8594, 0.4063, 0.875, 0.3906, 0.875, 0.0, 0.8437, 0.01563, 0.8437, 0.01563, 0.8594, 0.0, 0.8594, 0.0, 0.8594, 0.01563, 0.8594, 0.01563, 0.875, 0.0, 0.875, 0.9844, 0.8437, 1.0, 0.8437, 1.0, 0.8594, 0.9844, 0.8594, 0.9844, 0.8594, 1.0, 0.8594, 1.0, 0.875, 0.9844, 0.875, 0.2344, 0.8437, 0.25, 0.8437, 0.25, 0.8594, 0.2344, 0.8594, 0.2344, 0.8594, 0.25, 0.8594, 0.25, 0.875, 0.2344, 0.875, 0.4844, 0.8437, 0.5, 0.8437, 0.5, 0.8594, 0.4844, 0.8594, 0.4844, 0.8594, 0.5, 0.8594, 0.5, 0.875, 0.4844, 0.875, 0.7344, 0.8437, 0.75, 0.8437, 0.75, 0.8594, 0.7344, 0.8594, 0.7344, 0.8594, 0.75, 0.8594, 0.75, 0.875, 0.7344, 0.875, 0.5, 0.8437, 0.5156, 0.8437, 0.5156, 0.8594, 0.5, 0.8594, 0.5, 0.8594, 0.5156, 0.8594, 0.5156, 0.875, 0.5, 0.875, 0.75, 0.8437, 0.7656, 0.8437, 0.7656, 0.8594, 0.75, 0.8594, 0.75, 0.8594, 0.7656, 0.8594, 0.7656, 0.875, 0.75, 0.875, 0.25, 0.8437, 0.2656, 0.8437, 0.2656, 0.8594, 0.25, 0.8594, 0.25, 0.8594, 0.2656, 0.8594, 0.2656, 0.875, 0.25, 0.875, 0.9062, 0.8437, 0.9844, 0.8437, 0.9844, 0.8594, 0.9062, 0.8594, 0.9062, 0.8594, 0.9844, 0.8594, 0.9844, 0.875, 0.9062, 0.875, 0.7656, 0.8437, 0.7813, 0.8437, 0.7812, 0.8594, 0.7656, 0.8594, 0.7656, 0.8594, 0.7812, 0.8594, 0.7812, 0.875, 0.7656, 0.875, 0.6563, 0.8437, 0.7344, 0.8437, 0.7344, 0.8594, 0.6562, 0.8594, 0.6562, 0.8594, 0.7344, 0.8594, 0.7344, 0.875, 0.6562, 0.875, 0.5156, 0.8437, 0.5312, 0.8437, 0.5312, 0.8594, 0.5156, 0.8594, 0.5156, 0.8594, 0.5312, 0.8594, 0.5312, 0.875, 0.5156, 0.875, 0.4696, 0.8437, 0.4844, 0.8437, 0.4844, 0.8594, 0.4696, 0.8594, 0.4696, 0.8594, 0.4844, 0.8594, 0.4844, 0.875, 0.4696, 0.875, 0.2656, 0.8437, 0.2812, 0.8437, 0.2812, 0.8594, 0.2656, 0.8594, 0.2656, 0.8594, 0.2812, 0.8594, 0.2812, 0.875, 0.2656, 0.875, 0.1563, 0.8437, 0.2344, 0.8437, 0.2344, 0.8594, 0.1563, 0.8594, 0.1563, 0.8594, 0.2344, 0.8594, 0.2344, 0.875, 0.1563, 0.875, 0.01563, 0.8437, 0.03125, 0.8437, 0.03125, 0.8594, 0.01563, 0.8594, 0.01563, 0.8594, 0.03125, 0.8594, 0.03125, 0.875, 0.01563, 0.875, 0.1406, 0.8437, 0.1563, 0.8437, 0.1563, 0.8594, 0.1406, 0.8594, 0.1406, 0.8594, 0.1563, 0.8594, 0.1563, 0.875, 0.1406, 0.875, 0.03125, 0.8437, 0.1094, 0.8437, 0.1094, 0.8594, 0.03125, 0.8594, 0.03125, 0.8594, 0.1094, 0.8594, 0.1094, 0.875, 0.03125, 0.875, 0.8594, 0.8594, 0.875, 0.8594, 0.875, 0.875, 0.8594, 0.875, 0.875, 0.8594, 0.8906, 0.8594, 0.8906, 0.875, 0.875, 0.875, 0.8594, 0.8437, 0.875, 0.8437, 0.875, 0.8594, 0.8594, 0.8594, 0.875, 0.8437, 0.8906, 0.8437, 0.8906, 0.8594, 0.875, 0.8594, 0.8594, 0.9844, 0.875, 0.9844, 0.875, 1.0, 0.8594, 1.0, 0.875, 0.9844, 0.8906, 0.9844, 0.8906, 1.0, 0.875, 1.0, 0.8594, 0.7344, 0.875, 0.7344, 0.875, 0.75, 0.8594, 0.75, 0.875, 0.7344, 0.8906, 0.7344, 0.8906, 0.75, 0.875, 0.75, 0.8594, 0.7188, 0.875, 0.7188, 0.875, 0.7344, 0.8594, 0.7344, 0.875, 0.7188, 0.8906, 0.7188, 0.8906, 0.7344, 0.875, 0.7344, 0.8594, 0.9688, 0.875, 0.9688, 0.875, 0.9844, 0.8594, 0.9844, 0.875, 0.9688, 0.8906, 0.9688, 0.8906, 0.9844, 0.875, 0.9844, 0.8594, 0.8906, 0.875, 0.8906, 0.875, 0.9688, 0.8594, 0.9688, 0.875, 0.8906, 0.8906, 0.8906, 0.8906, 0.9688, 0.875, 0.9688, 0.8594, 0.75, 0.875, 0.75, 0.875, 0.7656, 0.8594, 0.7656, 0.875, 0.75, 0.8906, 0.75, 0.8906, 0.7656, 0.875, 0.7656, 0.8594, 0.6904, 0.875, 0.6904, 0.875, 0.7188, 0.8594, 0.7188, 0.875, 0.6904, 0.8906, 0.6904, 0.8906, 0.7188, 0.875, 0.7188, 0.8594, 0.5, 0.875, 0.5, 0.875, 0.5156, 0.8594, 0.5156, 0.875, 0.5, 0.8906, 0.5, 0.8906, 0.5156, 0.875, 0.5156, 0.8594, 0.625, 0.875, 0.625, 0.875, 0.6406, 0.8594, 0.6406, 0.875, 0.625, 0.8906, 0.625, 0.8906, 0.6406, 0.875, 0.6406, 0.8594, 0.5622, 0.875, 0.5622, 0.875, 0.5937, 0.8594, 0.5937, 0.875, 0.5622, 0.8906, 0.5622, 0.8906, 0.5937, 0.875, 0.5937, 0.8594, 0.875, 0.875, 0.875, 0.875, 0.8906, 0.8594, 0.8906, 0.875, 0.875, 0.8906, 0.875, 0.8906, 0.8906, 0.875, 0.8906, 0.8594, 0.7656, 0.875, 0.7656, 0.875, 0.8437, 0.8594, 0.8437, 0.875, 0.7656, 0.8906, 0.7656, 0.8906, 0.8437, 0.875, 0.8437, 0.6094, 0.8594, 0.625, 0.8594, 0.625, 0.875, 0.6094, 0.875, 0.625, 0.8594, 0.6406, 0.8594, 0.6406, 0.875, 0.625, 0.875, 0.6094, 0.8437, 0.625, 0.8437, 0.625, 0.8594, 0.6094, 0.8594, 0.625, 0.8437, 0.6406, 0.8437, 0.6406, 0.8594, 0.625, 0.8594, 0.6094, 0.9844, 0.625, 0.9844, 0.625, 1.0, 0.6094, 1.0, 0.625, 0.9844, 0.6406, 0.9844, 0.6406, 1.0, 0.625, 1.0, 0.6094, 0.7344, 0.625, 0.7344, 0.625, 0.75, 0.6094, 0.75, 0.625, 0.7344, 0.6406, 0.7344, 0.6406, 0.75, 0.625, 0.75, 0.6094, 0.7188, 0.625, 0.7188, 0.625, 0.7344, 0.6094, 0.7344, 0.625, 0.7188, 0.6406, 0.7188, 0.6406, 0.7344, 0.625, 0.7344, 0.6094, 0.9688, 0.625, 0.9688, 0.625, 0.9844, 0.6094, 0.9844, 0.625, 0.9688, 0.6406, 0.9688, 0.6406, 0.9844, 0.625, 0.9844, 0.6094, 0.8906, 0.625, 0.8906, 0.625, 0.9688, 0.6094, 0.9688, 0.625, 0.8906, 0.6406, 0.8906, 0.6406, 0.9688, 0.625, 0.9688, 0.6094, 0.75, 0.625, 0.75, 0.625, 0.7656, 0.6094, 0.7656, 0.625, 0.75, 0.6406, 0.75, 0.6406, 0.7656, 0.625, 0.7656, 0.6094, 0.6904, 0.625, 0.6904, 0.625, 0.7188, 0.6094, 0.7188, 0.625, 0.6904, 0.6406, 0.6904, 0.6406, 0.7188, 0.625, 0.7188, 0.6094, 0.5, 0.625, 0.5, 0.625, 0.5156, 0.6094, 0.5156, 0.625, 0.5, 0.6406, 0.5, 0.6406, 0.5156, 0.625, 0.5156, 0.6094, 0.625, 0.625, 0.625, 0.625, 0.6406, 0.6094, 0.6406, 0.625, 0.625, 0.6406, 0.625, 0.6406, 0.6406, 0.625, 0.6406, 0.6094, 0.5622, 0.625, 0.5622, 0.625, 0.5937, 0.6094, 0.5937, 0.625, 0.5622, 0.6406, 0.5622, 0.6406, 0.5937, 0.625, 0.5937, 0.6094, 0.875, 0.625, 0.875, 0.625, 0.8906, 0.6094, 0.8906, 0.625, 0.875, 0.6406, 0.875, 0.6406, 0.8906, 0.625, 0.8906, 0.6094, 0.7656, 0.625, 0.7656, 0.625, 0.8437, 0.6094, 0.8437, 0.625, 0.7656, 0.6406, 0.7656, 0.6406, 0.8437, 0.625, 0.8437, 0.3594, 0.8594, 0.375, 0.8594, 0.375, 0.875, 0.3594, 0.875, 0.375, 0.8594, 0.3906, 0.8594, 0.3906, 0.875, 0.375, 0.875, 0.3594, 0.8437, 0.375, 0.8437, 0.375, 0.8594, 0.3594, 0.8594, 0.375, 0.8437, 0.3906, 0.8437, 0.3906, 0.8594, 0.375, 0.8594, 0.3594, 0.9844, 0.375, 0.9844, 0.375, 1.0, 0.3594, 1.0, 0.375, 0.9844, 0.3906, 0.9844, 0.3906, 1.0, 0.375, 1.0, 0.3594, 0.7344, 0.375, 0.7344, 0.375, 0.75, 0.3594, 0.75, 0.375, 0.7344, 0.3906, 0.7344, 0.3906, 0.75, 0.375, 0.75, 0.3594, 0.7188, 0.375, 0.7188, 0.375, 0.7344, 0.3594, 0.7344, 0.375, 0.7188, 0.3906, 0.7188, 0.3906, 0.7344, 0.375, 0.7344, 0.3594, 0.9688, 0.375, 0.9688, 0.375, 0.9844, 0.3594, 0.9844, 0.375, 0.9688, 0.3906, 0.9688, 0.3906, 0.9844, 0.375, 0.9844, 0.3594, 0.8906, 0.375, 0.8906, 0.375, 0.9688, 0.3594, 0.9688, 0.375, 0.8906, 0.3906, 0.8906, 0.3906, 0.9688, 0.375, 0.9688, 0.3594, 0.75, 0.375, 0.75, 0.375, 0.7656, 0.3594, 0.7656, 0.375, 0.75, 0.3906, 0.75, 0.3906, 0.7656, 0.375, 0.7656, 0.3594, 0.6904, 0.375, 0.6904, 0.375, 0.7188, 0.3594, 0.7188, 0.375, 0.6904, 0.3906, 0.6904, 0.3906, 0.7188, 0.375, 0.7188, 0.3594, 0.5, 0.375, 0.5, 0.375, 0.5156, 0.3594, 0.5156, 0.375, 0.5, 0.3906, 0.5, 0.3906, 0.5156, 0.375, 0.5156, 0.3594, 0.625, 0.375, 0.625, 0.375, 0.6406, 0.3594, 0.6406, 0.375, 0.625, 0.3906, 0.625, 0.3906, 0.6406, 0.375, 0.6406, 0.3594, 0.5622, 0.375, 0.5622, 0.375, 0.5937, 0.3594, 0.5937, 0.375, 0.5622, 0.3906, 0.5622, 0.3906, 0.5937, 0.375, 0.5937, 0.3594, 0.875, 0.375, 0.875, 0.375, 0.8906, 0.3594, 0.8906, 0.375, 0.875, 0.3906, 0.875, 0.3906, 0.8906, 0.375, 0.8906, 0.3594, 0.7656, 0.375, 0.7656, 0.375, 0.8437, 0.3594, 0.8437, 0.375, 0.7656, 0.3906, 0.7656, 0.3906, 0.8437, 0.375, 0.8437, 0.1094, 0.8594, 0.125, 0.8594, 0.125, 0.875, 0.1094, 0.875, 0.125, 0.8594, 0.1406, 0.8594, 0.1406, 0.875, 0.125, 0.875, 0.1094, 0.8437, 0.125, 0.8437, 0.125, 0.8594, 0.1094, 0.8594, 0.125, 0.8437, 0.1406, 0.8437, 0.1406, 0.8594, 0.125, 0.8594, 0.1094, 0.7656, 0.125, 0.7656, 0.125, 0.8437, 0.1094, 0.8437, 0.125, 0.7656, 0.1406, 0.7656, 0.1406, 0.8437, 0.125, 0.8437, 0.1094, 0.875, 0.125, 0.875, 0.125, 0.8906, 0.1094, 0.8906, 0.125, 0.875, 0.1406, 0.875, 0.1406, 0.8906, 0.125, 0.8906, 0.1094, 0.5622, 0.125, 0.5622, 0.125, 0.5937, 0.1094, 0.5937, 0.125, 0.5622, 0.1406, 0.5622, 0.1406, 0.5937, 0.125, 0.5937, 0.1094, 0.625, 0.125, 0.625, 0.125, 0.6406, 0.1094, 0.6406, 0.125, 0.625, 0.1406, 0.625, 0.1406, 0.6406, 0.125, 0.6406, 0.1094, 0.9844, 0.125, 0.9844, 0.125, 1.0, 0.1094, 1.0, 0.125, 0.9844, 0.1406, 0.9844, 0.1406, 1.0, 0.125, 1.0, 0.1094, 0.7344, 0.125, 0.7344, 0.125, 0.75, 0.1094, 0.75, 0.125, 0.7344, 0.1406, 0.7344, 0.1406, 0.75, 0.125, 0.75, 0.1094, 0.7188, 0.125, 0.7188, 0.125, 0.7344, 0.1094, 0.7344, 0.125, 0.7188, 0.1406, 0.7188, 0.1406, 0.7344, 0.125, 0.7344, 0.1094, 0.9688, 0.125, 0.9688, 0.125, 0.9844, 0.1094, 0.9844, 0.125, 0.9688, 0.1406, 0.9688, 0.1406, 0.9844, 0.125, 0.9844, 0.1094, 0.8906, 0.125, 0.8906, 0.125, 0.9688, 0.1094, 0.9688, 0.125, 0.8906, 0.1406, 0.8906, 0.1406, 0.9688, 0.125, 0.9688, 0.1094, 0.75, 0.125, 0.75, 0.125, 0.7656, 0.1094, 0.7656, 0.125, 0.75, 0.1406, 0.75, 0.1406, 0.7656, 0.125, 0.7656, 0.1094, 0.6904, 0.125, 0.6904, 0.125, 0.7188, 0.1094, 0.7188, 0.125, 0.6904, 0.1406, 0.6904, 0.1406, 0.7188, 0.125, 0.7188, 0.1094, 0.5, 0.125, 0.5, 0.125, 0.5156, 0.1094, 0.5156, 0.125, 0.5, 0.1406, 0.5, 0.1406, 0.5156, 0.125, 0.5156, 0.125, 0.5937, 0.1406, 0.5937, 0.1406, 0.6094, 0.125, 0.6094, 0.125, 0.6094, 0.1406, 0.6094, 0.1406, 0.625, 0.125, 0.625, 0.1094, 0.5937, 0.125, 0.5937, 0.125, 0.6094, 0.1094, 0.6094, 0.1094, 0.6094, 0.125, 0.6094, 0.125, 0.625, 0.1094, 0.625, 0.375, 0.5937, 0.3906, 0.5937, 0.3906, 0.6094, 0.375, 0.6094, 0.375, 0.6094, 0.3906, 0.6094, 0.3906, 0.625, 0.375, 0.625, 0.3594, 0.5937, 0.375, 0.5937, 0.375, 0.6094, 0.3594, 0.6094, 0.3594, 0.6094, 0.375, 0.6094, 0.375, 0.625, 0.3594, 0.625, 0.625, 0.5937, 0.6406, 0.5937, 0.6406, 0.6094, 0.625, 0.6094, 0.625, 0.6094, 0.6406, 0.6094, 0.6406, 0.625, 0.625, 0.625, 0.6094, 0.5937, 0.625, 0.5937, 0.625, 0.6094, 0.6094, 0.6094, 0.6094, 0.6094, 0.625, 0.6094, 0.625, 0.625, 0.6094, 0.625, 0.875, 0.5937, 0.8906, 0.5937, 0.8906, 0.6094, 0.875, 0.6094, 0.875, 0.6094, 0.8906, 0.6094, 0.8906, 0.625, 0.875, 0.625, 0.8594, 0.5937, 0.875, 0.5937, 0.875, 0.6094, 0.8594, 0.6094, 0.8594, 0.6094, 0.875, 0.6094, 0.875, 0.625, 0.8594, 0.625, 0.7813, 0.5937, 0.8594, 0.5937, 0.8594, 0.6094, 0.7812, 0.6094, 0.7812, 0.6094, 0.8594, 0.6094, 0.8594, 0.625, 0.7812, 0.625, 0.8906, 0.5937, 0.9062, 0.5937, 0.9062, 0.6094, 0.8906, 0.6094, 0.8906, 0.6094, 0.9062, 0.6094, 0.9062, 0.625, 0.8906, 0.625, 0.5592, 0.5937, 0.6094, 0.5937, 0.6094, 0.6094, 0.5592, 0.6094, 0.5592, 0.6094, 0.6094, 0.6094, 0.6094, 0.625, 0.5592, 0.625, 0.6406, 0.5937, 0.6563, 0.5937, 0.6562, 0.6094, 0.6406, 0.6094, 0.6406, 0.6094, 0.6562, 0.6094, 0.6562, 0.625, 0.6406, 0.625, 0.3052, 0.5937, 0.3594, 0.5937, 0.3594, 0.6094, 0.3052, 0.6094, 0.3052, 0.6094, 0.3594, 0.6094, 0.3594, 0.625, 0.3052, 0.625, 0.3906, 0.5937, 0.4063, 0.5937, 0.4063, 0.6094, 0.3906, 0.6094, 0.3906, 0.6094, 0.4063, 0.6094, 0.4063, 0.625, 0.3906, 0.625, 0.0, 0.5937, 0.01563, 0.5937, 0.01563, 0.6094, 0.0, 0.6094, 0.0, 0.6094, 0.01563, 0.6094, 0.01563, 0.625, 0.0, 0.625, 0.7344, 0.5937, 0.75, 0.5937, 0.75, 0.6094, 0.7344, 0.6094, 0.7344, 0.6094, 0.75, 0.6094, 0.75, 0.625, 0.7344, 0.625, 0.4844, 0.5937, 0.5, 0.5937, 0.5, 0.6094, 0.4844, 0.6094, 0.4844, 0.6094, 0.5, 0.6094, 0.5, 0.625, 0.4844, 0.625, 0.2344, 0.5937, 0.25, 0.5937, 0.25, 0.6094, 0.2344, 0.6094, 0.2344, 0.6094, 0.25, 0.6094, 0.25, 0.625, 0.2344, 0.625, 0.9844, 0.5937, 1.0, 0.5937, 1.0, 0.6094, 0.9844, 0.6094, 0.9844, 0.6094, 1.0, 0.6094, 1.0, 0.625, 0.9844, 0.625, 0.5, 0.5937, 0.5156, 0.5937, 0.5156, 0.6094, 0.5, 0.6094, 0.5, 0.6094, 0.5156, 0.6094, 0.5156, 0.625, 0.5, 0.625, 0.75, 0.5937, 0.7656, 0.5937, 0.7656, 0.6094, 0.75, 0.6094, 0.75, 0.6094, 0.7656, 0.6094, 0.7656, 0.625, 0.75, 0.625, 0.25, 0.5937, 0.2656, 0.5937, 0.2656, 0.6094, 0.25, 0.6094, 0.25, 0.6094, 0.2656, 0.6094, 0.2656, 0.625, 0.25, 0.625, 0.9062, 0.5937, 0.9844, 0.5937, 0.9844, 0.6094, 0.9062, 0.6094, 0.9062, 0.6094, 0.9844, 0.6094, 0.9844, 0.625, 0.9062, 0.625, 0.7656, 0.5937, 0.7813, 0.5937, 0.7812, 0.6094, 0.7656, 0.6094, 0.7656, 0.6094, 0.7812, 0.6094, 0.7812, 0.625, 0.7656, 0.625, 0.6563, 0.5937, 0.7344, 0.5937, 0.7344, 0.6094, 0.6562, 0.6094, 0.6562, 0.6094, 0.7344, 0.6094, 0.7344, 0.625, 0.6562, 0.625, 0.5156, 0.5937, 0.5312, 0.5937, 0.5312, 0.6094, 0.5156, 0.6094, 0.5156, 0.6094, 0.5312, 0.6094, 0.5312, 0.625, 0.5156, 0.625, 0.4696, 0.5938, 0.4844, 0.5937, 0.4844, 0.6094, 0.4696, 0.6094, 0.4696, 0.6094, 0.4844, 0.6094, 0.4844, 0.625, 0.4696, 0.625, 0.2656, 0.5937, 0.2812, 0.5937, 0.2812, 0.6094, 0.2656, 0.6094, 0.2656, 0.6094, 0.2812, 0.6094, 0.2812, 0.625, 0.2656, 0.625, 0.1563, 0.5937, 0.2344, 0.5937, 0.2344, 0.6094, 0.1563, 0.6094, 0.1563, 0.6094, 0.2344, 0.6094, 0.2344, 0.625, 0.1563, 0.625, 0.01563, 0.5937, 0.03125, 0.5937, 0.03125, 0.6094, 0.01563, 0.6094, 0.01563, 0.6094, 0.03125, 0.6094, 0.03125, 0.625, 0.01563, 0.625, 0.1406, 0.5937, 0.1563, 0.5937, 0.1563, 0.6094, 0.1406, 0.6094, 0.1406, 0.6094, 0.1563, 0.6094, 0.1563, 0.625, 0.1406, 0.625, 0.03125, 0.5937, 0.1094, 0.5937, 0.1094, 0.6094, 0.03125, 0.6094, 0.03125, 0.6094, 0.1094, 0.6094, 0.1094, 0.625, 0.03125, 0.625, 0.125, 0.5156, 0.1406, 0.5156, 0.1406, 0.5477, 0.125, 0.5477, 0.1094, 0.5156, 0.125, 0.5156, 0.125, 0.5477, 0.1094, 0.5477, 0.375, 0.5156, 0.3906, 0.5156, 0.3906, 0.5477, 0.375, 0.5477, 0.3594, 0.5156, 0.375, 0.5156, 0.375, 0.5477, 0.3594, 0.5477, 0.625, 0.5156, 0.6406, 0.5156, 0.6406, 0.5477, 0.625, 0.5477, 0.6094, 0.5156, 0.625, 0.5156, 0.625, 0.5477, 0.6094, 0.5477, 0.875, 0.5156, 0.8906, 0.5156, 0.8906, 0.5477, 0.875, 0.5477, 0.8594, 0.5156, 0.875, 0.5156, 0.875, 0.5477, 0.8594, 0.5477, 0.7813, 0.5156, 0.8594, 0.5156, 0.8594, 0.5477, 0.7813, 0.5477, 0.8906, 0.5156, 0.9062, 0.5156, 0.9062, 0.5477, 0.8906, 0.5477, 0.5592, 0.5156, 0.6094, 0.5156, 0.6094, 0.5477, 0.5592, 0.5477, 0.6406, 0.5156, 0.6563, 0.5156, 0.6563, 0.5477, 0.6406, 0.5477, 0.3052, 0.5156, 0.3594, 0.5156, 0.3594, 0.5477, 0.3052, 0.5477, 0.3906, 0.5156, 0.4063, 0.5156, 0.4063, 0.5477, 0.3906, 0.5477, 0.03125, 0.5156, 0.1094, 0.5156, 0.1094, 0.5477, 0.03125, 0.5477, 0.1406, 0.5156, 0.1563, 0.5156, 0.1563, 0.5477, 0.1406, 0.5477, 0.01563, 0.5156, 0.03125, 0.5156, 0.03125, 0.5477, 0.01563, 0.5477, 0.1563, 0.5156, 0.2344, 0.5156, 0.2344, 0.5477, 0.1563, 0.5477, 0.2656, 0.5156, 0.2812, 0.5156, 0.2812, 0.5477, 0.2656, 0.5477, 0.4696, 0.5156, 0.4844, 0.5156, 0.4844, 0.5477, 0.4696, 0.5477, 0.5156, 0.5156, 0.5312, 0.5156, 0.5313, 0.5477, 0.5156, 0.5477, 0.6563, 0.5156, 0.7344, 0.5156, 0.7344, 0.5477, 0.6563, 0.5477, 0.7656, 0.5156, 0.7813, 0.5156, 0.7813, 0.5477, 0.7656, 0.5477, 0.9062, 0.5156, 0.9844, 0.5156, 0.9844, 0.5477, 0.9062, 0.5477, 0.25, 0.5156, 0.2656, 0.5156, 0.2656, 0.5477, 0.25, 0.5477, 0.75, 0.5156, 0.7656, 0.5156, 0.7656, 0.5477, 0.75, 0.5477, 0.5, 0.5156, 0.5156, 0.5156, 0.5156, 0.5477, 0.5, 0.5477, 0.9844, 0.5156, 1.0, 0.5156, 1.0, 0.5477, 0.9844, 0.5477, 0.2344, 0.5156, 0.25, 0.5156, 0.25, 0.5477, 0.2344, 0.5477, 0.4844, 0.5156, 0.5, 0.5156, 0.5, 0.5477, 0.4844, 0.5477, 0.7344, 0.5156, 0.75, 0.5156, 0.75, 0.5477, 0.7344, 0.5477, 0.0, 0.5156, 0.01563, 0.5156, 0.01563, 0.5477, 0.0, 0.5477, 0.125, 0.5477, 0.1406, 0.5477, 0.1406, 0.5622, 0.125, 0.5622, 0.1094, 0.5477, 0.125, 0.5477, 0.125, 0.5622, 0.1094, 0.5622, 0.375, 0.5477, 0.3906, 0.5477, 0.3906, 0.5622, 0.375, 0.5622, 0.3594, 0.5477, 0.375, 0.5477, 0.375, 0.5622, 0.3594, 0.5622, 0.625, 0.5477, 0.6406, 0.5477, 0.6406, 0.5622, 0.625, 0.5622, 0.6094, 0.5477, 0.625, 0.5477, 0.625, 0.5622, 0.6094, 0.5622, 0.875, 0.5477, 0.8906, 0.5477, 0.8906, 0.5622, 0.875, 0.5622, 0.8594, 0.5477, 0.875, 0.5477, 0.875, 0.5622, 0.8594, 0.5622, 0.7813, 0.5477, 0.8594, 0.5477, 0.8594, 0.5622, 0.7813, 0.5622, 0.8906, 0.5477, 0.9062, 0.5477, 0.9062, 0.5622, 0.8906, 0.5622, 0.5592, 0.5477, 0.6094, 0.5477, 0.6094, 0.5622, 0.5592, 0.5622, 0.6406, 0.5477, 0.6563, 0.5477, 0.6563, 0.5622, 0.6406, 0.5622, 0.3052, 0.5477, 0.3594, 0.5477, 0.3594, 0.5622, 0.3052, 0.5622, 0.3906, 0.5477, 0.4063, 0.5477, 0.4063, 0.5622, 0.3906, 0.5622, 0.03125, 0.5477, 0.1094, 0.5477, 0.1094, 0.5622, 0.03125, 0.5622, 0.1406, 0.5477, 0.1563, 0.5477, 0.1563, 0.5622, 0.1406, 0.5622, 0.01563, 0.5477, 0.03125, 0.5477, 0.03125, 0.5622, 0.01563, 0.5622, 0.1563, 0.5477, 0.2344, 0.5477, 0.2344, 0.5622, 0.1563, 0.5622, 0.2656, 0.5477, 0.2812, 0.5477, 0.2812, 0.5622, 0.2656, 0.5622, 0.4696, 0.5477, 0.4844, 0.5477, 0.4844, 0.5622, 0.4696, 0.5622, 0.5156, 0.5477, 0.5313, 0.5477, 0.5312, 0.5622, 0.5156, 0.5622, 0.6563, 0.5477, 0.7344, 0.5477, 0.7344, 0.5622, 0.6563, 0.5622, 0.7656, 0.5477, 0.7813, 0.5477, 0.7813, 0.5622, 0.7656, 0.5622, 0.9062, 0.5477, 0.9844, 0.5477, 0.9844, 0.5622, 0.9062, 0.5622, 0.25, 0.5477, 0.2656, 0.5477, 0.2656, 0.5622, 0.25, 0.5622, 0.75, 0.5477, 0.7656, 0.5477, 0.7656, 0.5622, 0.75, 0.5622, 0.5, 0.5477, 0.5156, 0.5477, 0.5156, 0.5622, 0.5, 0.5622, 0.9844, 0.5477, 1.0, 0.5477, 1.0, 0.5622, 0.9844, 0.5622, 0.2344, 0.5477, 0.25, 0.5477, 0.25, 0.5622, 0.2344, 0.5622, 0.4844, 0.5477, 0.5, 0.5477, 0.5, 0.5622, 0.4844, 0.5622, 0.7344, 0.5477, 0.75, 0.5477, 0.75, 0.5622, 0.7344, 0.5622, 0.0, 0.5477, 0.01563, 0.5477, 0.01563, 0.5622, 0.0, 0.5622, 0.125, 0.6406, 0.1406, 0.6406, 0.1406, 0.6559, 0.125, 0.6559, 0.1094, 0.6406, 0.125, 0.6406, 0.125, 0.6559, 0.1094, 0.6559, 0.375, 0.6406, 0.3906, 0.6406, 0.3906, 0.6559, 0.375, 0.6559, 0.3594, 0.6406, 0.375, 0.6406, 0.375, 0.6559, 0.3594, 0.6559, 0.625, 0.6406, 0.6406, 0.6406, 0.6406, 0.6559, 0.625, 0.6559, 0.6094, 0.6406, 0.625, 0.6406, 0.625, 0.6559, 0.6094, 0.6559, 0.875, 0.6406, 0.8906, 0.6406, 0.8906, 0.6559, 0.875, 0.6559, 0.8594, 0.6406, 0.875, 0.6406, 0.875, 0.6559, 0.8594, 0.6559, 0.7813, 0.6406, 0.8594, 0.6406, 0.8594, 0.6559, 0.7813, 0.6559, 0.8906, 0.6406, 0.9062, 0.6406, 0.9062, 0.6559, 0.8906, 0.6559, 0.5592, 0.6406, 0.6094, 0.6406, 0.6094, 0.6559, 0.5592, 0.6559, 0.6406, 0.6406, 0.6563, 0.6406, 0.6562, 0.6559, 0.6406, 0.6559, 0.3052, 0.6406, 0.3594, 0.6406, 0.3594, 0.6559, 0.3052, 0.6559, 0.3906, 0.6406, 0.4063, 0.6406, 0.4063, 0.6559, 0.3906, 0.6559, 0.03125, 0.6406, 0.1094, 0.6406, 0.1094, 0.6559, 0.03125, 0.6559, 0.1406, 0.6406, 0.1563, 0.6406, 0.1563, 0.6559, 0.1406, 0.6559, 0.01563, 0.6406, 0.03125, 0.6406, 0.03125, 0.6559, 0.01563, 0.6559, 0.1563, 0.6406, 0.2344, 0.6406, 0.2344, 0.6559, 0.1563, 0.6559, 0.2656, 0.6406, 0.2812, 0.6406, 0.2812, 0.6559, 0.2656, 0.6559, 0.4696, 0.6406, 0.4844, 0.6406, 0.4844, 0.6559, 0.4696, 0.6559, 0.5156, 0.6406, 0.5312, 0.6406, 0.5312, 0.6559, 0.5156, 0.6559, 0.6563, 0.6406, 0.7344, 0.6406, 0.7344, 0.6559, 0.6562, 0.6559, 0.7656, 0.6406, 0.7813, 0.6406, 0.7813, 0.6559, 0.7656, 0.6559, 0.9062, 0.6406, 0.9844, 0.6406, 0.9844, 0.6559, 0.9062, 0.6559, 0.25, 0.6406, 0.2656, 0.6406, 0.2656, 0.6559, 0.25, 0.6559, 0.75, 0.6406, 0.7656, 0.6406, 0.7656, 0.6559, 0.75, 0.6559, 0.5, 0.6406, 0.5156, 0.6406, 0.5156, 0.6559, 0.5, 0.6559, 0.9844, 0.6406, 1.0, 0.6406, 1.0, 0.6559, 0.9844, 0.6559, 0.2344, 0.6406, 0.25, 0.6406, 0.25, 0.6559, 0.2344, 0.6559, 0.4844, 0.6406, 0.5, 0.6406, 0.5, 0.6559, 0.4844, 0.6559, 0.7344, 0.6406, 0.75, 0.6406, 0.75, 0.6559, 0.7344, 0.6559, 0.0, 0.6406, 0.01563, 0.6406, 0.01563, 0.6559, 0.0, 0.6559, 0.4063, 0.6406, 0.4453, 0.6406, 0.4453, 0.6559, 0.4063, 0.6559, 0.4063, 0.5477, 0.4453, 0.5477, 0.4453, 0.5622, 0.4063, 0.5622, 0.4063, 0.5156, 0.4453, 0.5156, 0.4453, 0.5477, 0.4063, 0.5477, 0.4063, 0.6094, 0.4453, 0.6094, 0.4453, 0.625, 0.4063, 0.625, 0.4063, 0.5937, 0.4453, 0.5938, 0.4453, 0.6094, 0.4063, 0.6094, 0.4063, 0.8594, 0.4453, 0.8594, 0.4453, 0.875, 0.4063, 0.875, 0.4063, 0.8437, 0.4453, 0.8437, 0.4453, 0.8594, 0.4063, 0.8594, 0.4063, 0.7656, 0.4453, 0.7656, 0.4453, 0.8437, 0.4063, 0.8437, 0.4063, 0.875, 0.4453, 0.875, 0.4453, 0.8906, 0.4063, 0.8906, 0.4063, 0.5622, 0.4453, 0.5622, 0.4453, 0.5938, 0.4063, 0.5937, 0.4063, 0.625, 0.4453, 0.625, 0.4453, 0.6406, 0.4063, 0.6406, 0.4063, 0.5, 0.4453, 0.5, 0.4453, 0.5156, 0.4063, 0.5156, 0.4062, 0.6904, 0.4453, 0.6904, 0.4453, 0.7188, 0.4063, 0.7188, 0.4063, 0.75, 0.4453, 0.75, 0.4453, 0.7656, 0.4063, 0.7656, 0.4063, 0.8906, 0.4453, 0.8906, 0.4453, 0.9688, 0.4063, 0.9688, 0.4063, 0.9688, 0.4453, 0.9688, 0.4453, 0.9844, 0.4063, 0.9844, 0.4063, 0.7188, 0.4453, 0.7188, 0.4453, 0.7344, 0.4063, 0.7344, 0.4063, 0.7344, 0.4453, 0.7344, 0.4453, 0.75, 0.4063, 0.75, 0.4063, 0.9844, 0.4453, 0.9844, 0.4453, 1.0, 0.4063, 1.0, 0.4453, 0.6406, 0.4696, 0.6406, 0.4696, 0.6559, 0.4453, 0.6559, 0.4453, 0.5477, 0.4696, 0.5477, 0.4696, 0.5622, 0.4453, 0.5622, 0.4453, 0.5156, 0.4696, 0.5156, 0.4696, 0.5477, 0.4453, 0.5477, 0.4453, 0.6094, 0.4696, 0.6094, 0.4696, 0.625, 0.4453, 0.625, 0.4453, 0.5938, 0.4696, 0.5938, 0.4696, 0.6094, 0.4453, 0.6094, 0.4453, 0.8594, 0.4696, 0.8594, 0.4696, 0.875, 0.4453, 0.875, 0.4453, 0.8437, 0.4696, 0.8437, 0.4696, 0.8594, 0.4453, 0.8594, 0.4453, 0.7656, 0.4696, 0.7656, 0.4696, 0.8437, 0.4453, 0.8437, 0.4453, 0.875, 0.4696, 0.875, 0.4696, 0.8906, 0.4453, 0.8906, 0.4453, 0.5622, 0.4696, 0.5622, 0.4696, 0.5938, 0.4453, 0.5938, 0.4453, 0.625, 0.4696, 0.625, 0.4696, 0.6406, 0.4453, 0.6406, 0.4453, 0.5, 0.4696, 0.5, 0.4696, 0.5156, 0.4453, 0.5156, 0.4453, 0.6904, 0.4696, 0.6904, 0.4696, 0.7188, 0.4453, 0.7188, 0.4453, 0.75, 0.4696, 0.75, 0.4696, 0.7656, 0.4453, 0.7656, 0.4453, 0.8906, 0.4696, 0.8906, 0.4696, 0.9688, 0.4453, 0.9688, 0.4453, 0.9688, 0.4696, 0.9688, 0.4696, 0.9844, 0.4453, 0.9844, 0.4453, 0.7188, 0.4696, 0.7188, 0.4696, 0.7344, 0.4453, 0.7344, 0.4453, 0.7344, 0.4696, 0.7344, 0.4696, 0.75, 0.4453, 0.75, 0.4453, 0.9844, 0.4696, 0.9844, 0.4696, 1.0, 0.4453, 1.0, 0.5312, 0.6406, 0.5592, 0.6406, 0.5592, 0.6559, 0.5312, 0.6559, 0.5313, 0.5477, 0.5592, 0.5477, 0.5592, 0.5622, 0.5312, 0.5622, 0.5312, 0.5156, 0.5592, 0.5156, 0.5592, 0.5477, 0.5313, 0.5477, 0.5312, 0.6094, 0.5592, 0.6094, 0.5592, 0.625, 0.5312, 0.625, 0.5312, 0.5937, 0.5592, 0.5937, 0.5592, 0.6094, 0.5312, 0.6094, 0.5312, 0.8594, 0.5592, 0.8594, 0.5592, 0.875, 0.5312, 0.875, 0.5312, 0.8437, 0.5592, 0.8437, 0.5592, 0.8594, 0.5312, 0.8594, 0.5312, 0.7656, 0.5592, 0.7656, 0.5592, 0.8437, 0.5312, 0.8437, 0.5312, 0.875, 0.5592, 0.875, 0.5592, 0.8906, 0.5312, 0.8906, 0.5312, 0.5622, 0.5592, 0.5622, 0.5592, 0.5937, 0.5312, 0.5937, 0.5312, 0.625, 0.5592, 0.625, 0.5592, 0.6406, 0.5312, 0.6406, 0.5312, 0.5, 0.5592, 0.5, 0.5592, 0.5156, 0.5312, 0.5156, 0.5312, 0.6904, 0.5592, 0.6904, 0.5592, 0.7188, 0.5312, 0.7188, 0.5312, 0.75, 0.5592, 0.75, 0.5592, 0.7656, 0.5312, 0.7656, 0.5312, 0.8906, 0.5592, 0.8906, 0.5592, 0.9688, 0.5312, 0.9688, 0.5312, 0.9688, 0.5592, 0.9688, 0.5592, 0.9844, 0.5312, 0.9844, 0.5312, 0.7188, 0.5592, 0.7188, 0.5592, 0.7344, 0.5312, 0.7344, 0.5312, 0.7344, 0.5592, 0.7344, 0.5592, 0.75, 0.5312, 0.75, 0.5312, 0.9844, 0.5592, 0.9844, 0.5592, 1.0, 0.5312, 1.0, 0.2812, 0.6406, 0.3052, 0.6406, 0.3052, 0.6559, 0.2812, 0.6559, 0.2812, 0.5477, 0.3052, 0.5477, 0.3052, 0.5622, 0.2812, 0.5622, 0.2812, 0.5156, 0.3052, 0.5156, 0.3052, 0.5477, 0.2812, 0.5477, 0.2812, 0.6094, 0.3052, 0.6094, 0.3052, 0.625, 0.2812, 0.625, 0.2812, 0.5937, 0.3052, 0.5937, 0.3052, 0.6094, 0.2812, 0.6094, 0.2812, 0.8594, 0.3052, 0.8594, 0.3052, 0.875, 0.2812, 0.875, 0.2812, 0.8437, 0.3052, 0.8438, 0.3052, 0.8594, 0.2812, 0.8594, 0.2812, 0.7656, 0.3052, 0.7656, 0.3052, 0.8438, 0.2812, 0.8437, 0.2812, 0.875, 0.3052, 0.875, 0.3052, 0.8906, 0.2812, 0.8906, 0.2812, 0.5622, 0.3052, 0.5622, 0.3052, 0.5937, 0.2812, 0.5937, 0.2812, 0.625, 0.3052, 0.625, 0.3052, 0.6406, 0.2812, 0.6406, 0.2812, 0.5, 0.3052, 0.5, 0.3052, 0.5156, 0.2812, 0.5156, 0.2812, 0.6904, 0.3052, 0.6904, 0.3052, 0.7188, 0.2812, 0.7188, 0.2812, 0.75, 0.3052, 0.75, 0.3052, 0.7656, 0.2812, 0.7656, 0.2812, 0.8906, 0.3052, 0.8906, 0.3052, 0.9688, 0.2812, 0.9688, 0.2812, 0.9688, 0.3052, 0.9688, 0.3052, 0.9844, 0.2812, 0.9844, 0.2812, 0.7188, 0.3052, 0.7188, 0.3052, 0.7344, 0.2812, 0.7344, 0.2812, 0.7344, 0.3052, 0.7344, 0.3052, 0.75, 0.2812, 0.75, 0.2812, 0.9844, 0.3052, 0.9844, 0.3052, 1.0, 0.2812, 1.0, 0.2812, 0.6559, 0.3052, 0.6559, 0.3052, 0.6695, 0.2812, 0.6695, 0.2812, 0.6695, 0.3052, 0.6695, 0.3052, 0.6904, 0.2812, 0.6904, 0.5312, 0.6559, 0.5592, 0.6559, 0.5592, 0.6695, 0.5312, 0.6695, 0.5312, 0.6695, 0.5592, 0.6695, 0.5592, 0.6904, 0.5312, 0.6904, 0.4453, 0.6559, 0.4696, 0.6559, 0.4696, 0.6695, 0.4453, 0.6695, 0.4453, 0.6695, 0.4696, 0.6695, 0.4696, 0.6904, 0.4453, 0.6904, 0.4063, 0.6559, 0.4453, 0.6559, 0.4453, 0.6695, 0.4063, 0.6695, 0.4063, 0.6695, 0.4453, 0.6695, 0.4453, 0.6904, 0.4062, 0.6904, 0.125, 0.6559, 0.1406, 0.6559, 0.1406, 0.6695, 0.125, 0.6695, 0.125, 0.6695, 0.1406, 0.6695, 0.1406, 0.6904, 0.125, 0.6904, 0.1094, 0.6559, 0.125, 0.6559, 0.125, 0.6695, 0.1094, 0.6695, 0.1094, 0.6695, 0.125, 0.6695, 0.125, 0.6904, 0.1094, 0.6904, 0.375, 0.6559, 0.3906, 0.6559, 0.3906, 0.6695, 0.375, 0.6695, 0.375, 0.6695, 0.3906, 0.6695, 0.3906, 0.6904, 0.375, 0.6904, 0.3594, 0.6559, 0.375, 0.6559, 0.375, 0.6695, 0.3594, 0.6695, 0.3594, 0.6695, 0.375, 0.6695, 0.375, 0.6904, 0.3594, 0.6904, 0.625, 0.6559, 0.6406, 0.6559, 0.6406, 0.6695, 0.625, 0.6695, 0.625, 0.6695, 0.6406, 0.6695, 0.6406, 0.6904, 0.625, 0.6904, 0.6094, 0.6559, 0.625, 0.6559, 0.625, 0.6695, 0.6094, 0.6695, 0.6094, 0.6695, 0.625, 0.6695, 0.625, 0.6904, 0.6094, 0.6904, 0.875, 0.6559, 0.8906, 0.6559, 0.8906, 0.6695, 0.875, 0.6695, 0.875, 0.6695, 0.8906, 0.6695, 0.8906, 0.6904, 0.875, 0.6904, 0.8594, 0.6559, 0.875, 0.6559, 0.875, 0.6695, 0.8594, 0.6695, 0.8594, 0.6695, 0.875, 0.6695, 0.875, 0.6904, 0.8594, 0.6904, 0.7813, 0.6559, 0.8594, 0.6559, 0.8594, 0.6695, 0.7813, 0.6695, 0.7813, 0.6695, 0.8594, 0.6695, 0.8594, 0.6904, 0.7812, 0.6904, 0.8906, 0.6559, 0.9062, 0.6559, 0.9062, 0.6695, 0.8906, 0.6695, 0.8906, 0.6695, 0.9062, 0.6695, 0.9062, 0.6904, 0.8906, 0.6904, 0.5592, 0.6559, 0.6094, 0.6559, 0.6094, 0.6695, 0.5592, 0.6695, 0.5592, 0.6695, 0.6094, 0.6695, 0.6094, 0.6904, 0.5592, 0.6904, 0.6406, 0.6559, 0.6562, 0.6559, 0.6562, 0.6695, 0.6406, 0.6695, 0.6406, 0.6695, 0.6562, 0.6695, 0.6562, 0.6904, 0.6406, 0.6904, 0.3052, 0.6559, 0.3594, 0.6559, 0.3594, 0.6695, 0.3052, 0.6695, 0.3052, 0.6695, 0.3594, 0.6695, 0.3594, 0.6904, 0.3052, 0.6904, 0.3906, 0.6559, 0.4063, 0.6559, 0.4063, 0.6695, 0.3906, 0.6695, 0.3906, 0.6695, 0.4063, 0.6695, 0.4062, 0.6904, 0.3906, 0.6904, 0.03125, 0.6559, 0.1094, 0.6559, 0.1094, 0.6695, 0.03125, 0.6695, 0.03125, 0.6695, 0.1094, 0.6695, 0.1094, 0.6904, 0.03125, 0.6904, 0.1406, 0.6559, 0.1563, 0.6559, 0.1563, 0.6695, 0.1406, 0.6695, 0.1406, 0.6695, 0.1563, 0.6695, 0.1563, 0.6904, 0.1406, 0.6904, 0.01563, 0.6559, 0.03125, 0.6559, 0.03125, 0.6695, 0.01563, 0.6695, 0.01563, 0.6695, 0.03125, 0.6695, 0.03125, 0.6904, 0.01563, 0.6904, 0.1563, 0.6559, 0.2344, 0.6559, 0.2344, 0.6695, 0.1563, 0.6695, 0.1563, 0.6695, 0.2344, 0.6695, 0.2344, 0.6904, 0.1563, 0.6904, 0.2656, 0.6559, 0.2812, 0.6559, 0.2812, 0.6695, 0.2656, 0.6695, 0.2656, 0.6695, 0.2812, 0.6695, 0.2812, 0.6904, 0.2656, 0.6904, 0.4696, 0.6559, 0.4844, 0.6559, 0.4844, 0.6695, 0.4696, 0.6695, 0.4696, 0.6695, 0.4844, 0.6695, 0.4844, 0.6904, 0.4696, 0.6904, 0.5156, 0.6559, 0.5312, 0.6559, 0.5312, 0.6695, 0.5156, 0.6695, 0.5156, 0.6695, 0.5312, 0.6695, 0.5312, 0.6904, 0.5156, 0.6904, 0.6562, 0.6559, 0.7344, 0.6559, 0.7344, 0.6695, 0.6562, 0.6695, 0.6562, 0.6695, 0.7344, 0.6695, 0.7344, 0.6904, 0.6562, 0.6904, 0.7656, 0.6559, 0.7813, 0.6559, 0.7813, 0.6695, 0.7656, 0.6695, 0.7656, 0.6695, 0.7813, 0.6695, 0.7812, 0.6904, 0.7656, 0.6904, 0.9062, 0.6559, 0.9844, 0.6559, 0.9844, 0.6695, 0.9062, 0.6695, 0.9062, 0.6695, 0.9844, 0.6695, 0.9844, 0.6904, 0.9062, 0.6904, 0.25, 0.6559, 0.2656, 0.6559, 0.2656, 0.6695, 0.25, 0.6695, 0.25, 0.6695, 0.2656, 0.6695, 0.2656, 0.6904, 0.25, 0.6904, 0.75, 0.6559, 0.7656, 0.6559, 0.7656, 0.6695, 0.75, 0.6695, 0.75, 0.6695, 0.7656, 0.6695, 0.7656, 0.6904, 0.75, 0.6904, 0.5, 0.6559, 0.5156, 0.6559, 0.5156, 0.6695, 0.5, 0.6695, 0.5, 0.6695, 0.5156, 0.6695, 0.5156, 0.6904, 0.5, 0.6904, 0.9844, 0.6559, 1.0, 0.6559, 1.0, 0.6695, 0.9844, 0.6695, 0.9844, 0.6695, 1.0, 0.6695, 1.0, 0.6904, 0.9844, 0.6904, 0.2344, 0.6559, 0.25, 0.6559, 0.25, 0.6695, 0.2344, 0.6695, 0.2344, 0.6695, 0.25, 0.6695, 0.25, 0.6904, 0.2344, 0.6904, 0.4844, 0.6559, 0.5, 0.6559, 0.5, 0.6695, 0.4844, 0.6695, 0.4844, 0.6695, 0.5, 0.6695, 0.5, 0.6904, 0.4844, 0.6904, 0.7344, 0.6559, 0.75, 0.6559, 0.75, 0.6695, 0.7344, 0.6695, 0.7344, 0.6695, 0.75, 0.6695, 0.75, 0.6904, 0.7344, 0.6904, 0.0, 0.6559, 0.01563, 0.6559, 0.01563, 0.6695, 0.0, 0.6695, 0.0, 0.6695, 0.01563, 0.6695, 0.01563, 0.6904, 0.0, 0.6904, 0.03125, 0.5, 0.01562, 0.5, 0.0, 0.5, 0.0, 0.5, 0.4063, 0.5, 0.3906, 0.5, 0.375, 0.5, 0.3594, 0.5, 0.3052, 0.5, 0.2813, 0.5, 0.2656, 0.5, 0.25, 0.5, 0.2344, 0.5, 0.1562, 0.5, 0.1406, 0.5, 0.125, 0.5, 0.1094, 0.5, 0.5592, 0.5, 0.5312, 0.5, 0.5156, 0.5, 1.0, 0.5, 1.0, 0.5, 0.9844, 0.5, 0.9063, 0.5, 0.8906, 0.5, 0.875, 0.5, 0.8594, 0.5, 0.7813, 0.5, 0.7656, 0.5, 0.75, 0.5, 0.7344, 0.5, 0.6562, 0.5, 0.6406, 0.5, 0.625, 0.5, 0.6094, 0.5, 0.4453, 0.5, 0.4063, 0.5, 0.4844, 0.5, 0.4696, 0.5])
me_med1_7d.materials.append(mat_med1_7d)
me_med1_7d.use_remesh_preserve_volume = False
me_med1_7d.use_remesh_preserve_attributes = False
me_med1_7d.use_mirror_vertex_groups = False
me_med1_7d.update()

# ---- objects
ob_med1_7d_mesh = bpy.data.objects.new('med1_7d_mesh', me_med1_7d)

# ---- transforms, parenting, visibility, modifiers, constraints
ob_med1_7d_mesh.location = (0.0, 0.0, 0.0)
ob_med1_7d_mesh.lineart.crease_threshold = 0.0

# ---- collection membership
col_collection_1.objects.link(ob_med1_7d_mesh)

# ---- scene / render settings (as saved in the file)
scene.frame_start = 1; scene.frame_end = 2; scene.frame_set(1)
scene.render.engine = 'BLENDER_EEVEE_NEXT'
scene.render.resolution_percentage = 50
scene.render.dither_intensity = 0.0
scene.cycles.use_denoising = False
scene.cycles.samples = 128
scene.cycles.sampling_pattern = 'TABULATED_SOBOL'
scene.cycles.light_sampling_threshold = 0.0
scene.cycles.use_adaptive_sampling = False
scene.cycles.use_light_tree = False
scene.cycles.blur_glossy = 0.0
scene.cycles.sample_clamp_indirect = 0.0
scene.view_settings.view_transform = 'Standard'
bpy.context.view_layer.update()

# ---- added for rendering (the .blend has no active camera and no usable light): camera, sun
cam_auto = bpy.data.cameras.new('AutoCamera')
cam_auto.lens = 50.0
cam_auto.sensor_width = 36.0
cam_auto.clip_end = 1000.0
ob_auto_camera = bpy.data.objects.new('AutoCamera', cam_auto)
scene.collection.objects.link(ob_auto_camera)
ob_auto_camera.location = (2.64976, -1.86972, 2.75981)
ob_auto_camera.rotation_euler = (1.09748, -7.21219e-08, 0.694738)
scene.camera = ob_auto_camera
light_auto_sun = bpy.data.lights.new('AutoSun', 'SUN')
light_auto_sun.energy = 3.0
light_auto_sun.angle = 0.0523599
ob_auto_sun = bpy.data.objects.new('AutoSun', light_auto_sun)
scene.collection.objects.link(ob_auto_sun)
ob_auto_sun.rotation_euler = (0.872665, 0.174533, 0.523599)
bpy.context.view_layer.update()
